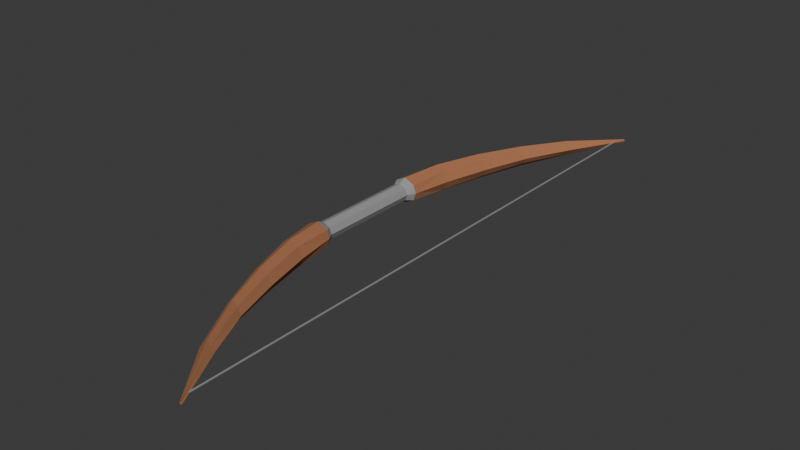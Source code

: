# Source: arc-repetir-mirarTamany.blend  (saved by Blender 4.3.34; exported with 4.5.12 LTS)
import bpy
from mathutils import Matrix  # noqa: F401  (used for matrix-valued properties, if any)

bpy.ops.wm.read_factory_settings(use_empty=True)
scene = bpy.context.scene
scene.name = 'Scene'

# ---- collections
col_collection = bpy.data.collections.new('Collection'); scene.collection.children.link(col_collection)

# ---- materials (node trees are filled in below, after node groups)
mat_wood = bpy.data.materials.new('Wood')
mat_wood.use_backface_culling = True
mat_wood.diffuse_color = (0.402, 0.1621, 0.07288, 1.0)
mat_gray = bpy.data.materials.new('Gray')
mat_gray.use_backface_culling = True
mat_gray.diffuse_color = (0.3108, 0.3108, 0.3108, 1.0)
mat_line = bpy.data.materials.new('Line')
mat_line.use_backface_culling = True
mat_line.diffuse_color = (1.0, 1.0, 1.0, 1.0)

# ---- material node trees
mat_wood.use_nodes = True; mat_wood.node_tree.nodes.clear()
_N = mat_wood.node_tree.nodes; _L = mat_wood.node_tree.links
n0 = _N.new('ShaderNodeBsdfPrincipled'); n0.name = 'Principled BSDF'; n0.location = (10, 300)
n0.inputs[0].default_value = (0.402, 0.1621, 0.07288, 1.0)
n0.inputs[2].default_value = 1.0
n1 = _N.new('ShaderNodeOutputMaterial'); n1.name = 'Material Output'; n1.location = (300, 300)
_L.new(n0.outputs[0], n1.inputs[0])
n1.is_active_output = True
mat_gray.use_nodes = True; mat_gray.node_tree.nodes.clear()
_N = mat_gray.node_tree.nodes; _L = mat_gray.node_tree.links
n0 = _N.new('ShaderNodeBsdfPrincipled'); n0.name = 'Principled BSDF'; n0.location = (10, 300)
n0.inputs[0].default_value = (0.3108, 0.3108, 0.3108, 1.0)
n0.inputs[2].default_value = 1.0
n1 = _N.new('ShaderNodeOutputMaterial'); n1.name = 'Material Output'; n1.location = (300, 300)
_L.new(n0.outputs[0], n1.inputs[0])
n1.is_active_output = True
mat_line.use_nodes = True; mat_line.node_tree.nodes.clear()
_N = mat_line.node_tree.nodes; _L = mat_line.node_tree.links
n0 = _N.new('ShaderNodeBsdfPrincipled'); n0.name = 'Principled BSDF'; n0.location = (10, 300)
n0.inputs[0].default_value = (1.0, 1.0, 1.0, 1.0)
n0.inputs[2].default_value = 1.0
n1 = _N.new('ShaderNodeOutputMaterial'); n1.name = 'Material Output'; n1.location = (300, 300)
_L.new(n0.outputs[0], n1.inputs[0])
n1.is_active_output = True

# ---- world
world_world = bpy.data.worlds.new('World'); scene.world = world_world
world_world.use_nodes = True; world_world.node_tree.nodes.clear()
_N = world_world.node_tree.nodes; _L = world_world.node_tree.links
n0 = _N.new('ShaderNodeOutputWorld'); n0.name = 'World Output'; n0.location = (300, 300)
n1 = _N.new('ShaderNodeBackground'); n1.name = 'Background'; n1.location = (10, 300)
n1.inputs[0].default_value = (0.05088, 0.05088, 0.05088, 1.0)
_L.new(n1.outputs[0], n0.inputs[0])
n0.is_active_output = True
world_world.color = (0.05088, 0.05088, 0.05088)
world_world.sun_shadow_jitter_overblur = 0.0

# ---- meshes
me_arc = bpy.data.meshes.new('Arc')
me_arc.from_pydata([(-1.0, -1.0, -1.0), (-1.0, -1.0, 1.0), (-1.0, 1.0, -1.0), (-1.0, 1.0, 1.0), (1.0, -1.0, -1.0), (1.0, -1.0, 1.0), (1.0, 1.0, -1.0), (1.0, 1.0, 1.0), (-1.0, 0.0, -1.0), (-1.0, 0.0, 1.0), (1.0, 0.0, -1.0), (1.0, 0.0, 1.0), (168.6, 0.2047, -15.82), (176.1, 0.3432, -29.43), (189.8, 0.2047, -26.43), (176.1, 0.3432, 29.43), (162.5, 0.5069, 16.64), (148.7, 0.5069, 26.84), (189.8, 0.2047, 26.43), (192.6, 0.3432, 19.24), (176.1, 0.3432, 29.43), (211.0, 0.2047, -15.83), (203.1, 0.3432, -2.725e-05), (216.2, 0.2047, -1.625e-05), (163.4, 0.2047, -1.625e-05), (159.6, 0.3432, 19.24), (149.1, 0.3432, -2.725e-05), (124.3, 0.5069, -4.026e-05), (101.9, 0.6726, 12.67), (92.95, 0.6726, -5.343e-05), (192.6, 0.3432, -19.24), (173.0, 0.5069, -4.026e-05), (203.1, 0.3432, -2.725e-05), (149.1, 0.3432, -2.725e-05), (134.8, 0.5069, 16.64), (124.3, 0.5069, -4.026e-05), (159.6, 0.3432, -19.24), (148.7, 0.5069, -26.84), (176.1, 0.3432, -29.43), (134.8, 0.5069, -16.64), (112.1, 0.6726, -21.45), (148.7, 0.5069, -26.84), (148.7, 0.5069, 26.84), (122.2, 0.6726, 12.67), (112.1, 0.6726, 21.45), (162.5, 0.5069, -16.64), (131.3, 0.6726, -5.343e-05), (173.0, 0.5069, -4.026e-05), (112.1, 0.6726, 21.45), (68.48, 0.8401, 8.577), (62.24, 0.837, 15.81), (122.2, 0.6726, -12.67), (75.58, 0.8435, -6.7e-05), (131.3, 0.6726, -5.343e-05), (92.95, 0.6726, -5.343e-05), (55.95, 0.834, 8.577), (48.87, 0.8306, -6.597e-05), (101.9, 0.6726, -12.67), (62.24, 0.837, -15.81), (112.1, 0.6726, -21.45), (68.48, 0.8401, -8.577), (-8.8, 1.03, -8.185e-05), (75.58, 0.8435, -6.7e-05), (48.87, 0.8306, -6.597e-05), (-12.59, 1.03, 1.2), (-14.49, 1.03, -8.185e-05), (55.95, 0.834, -8.577), (-11.65, 1.03, -3.11), (62.24, 0.837, -15.81), (62.24, 0.837, 15.81), (-10.71, 1.03, 1.2), (-11.65, 1.03, 3.11), (-12.6, 1.03, -8.185e-05), (-12.59, 1.03, 1.2), (-11.65, 1.03, 3.11), (-12.59, 1.03, -1.2), (-11.65, 1.03, -3.11), (48.87, 0.8306, -6.597e-05), (-12.59, 1.03, -1.2), (55.95, 0.834, -8.577), (68.48, 0.8401, 8.577), (-8.8, 1.03, -8.185e-05), (-10.71, 1.03, 1.2), (92.95, 0.6726, -5.343e-05), (55.95, 0.834, -8.577), (101.9, 0.6726, -12.67), (122.2, 0.6726, 12.67), (75.58, 0.8435, -6.7e-05), (68.48, 0.8401, 8.577), (162.5, 0.5069, 16.64), (131.3, 0.6726, -5.343e-05), (122.2, 0.6726, 12.67), (149.1, 0.3432, -2.725e-05), (134.8, 0.5069, -16.64), (159.6, 0.3432, -19.24), (192.6, 0.3432, 19.24), (173.0, 0.5069, -4.026e-05), (162.5, 0.5069, 16.64), (124.3, 0.5069, -4.026e-05), (101.9, 0.6726, -12.67), (134.8, 0.5069, -16.64), (163.4, 0.2047, -1.625e-05), (159.6, 0.3432, -19.24), (168.6, 0.2047, -15.82), (211.0, 0.2047, 15.83), (203.1, 0.3432, -2.725e-05), (192.6, 0.3432, 19.24), (-10.71, 1.03, -1.2), (-8.8, 1.03, -8.185e-05), (-10.71, 1.03, 1.2), (55.95, 0.834, 8.577), (-11.65, 1.03, 3.11), (-12.59, 1.03, 1.2), (62.24, 0.837, -15.81), (-10.71, 1.03, -1.2), (68.48, 0.8401, -8.577), (112.1, 0.6726, -21.45), (68.48, 0.8401, -8.577), (122.2, 0.6726, -12.67), (101.9, 0.6726, 12.67), (62.24, 0.837, 15.81), (55.95, 0.834, 8.577), (134.8, 0.5069, 16.64), (112.1, 0.6726, 21.45), (101.9, 0.6726, 12.67), (148.7, 0.5069, -26.84), (122.2, 0.6726, -12.67), (162.5, 0.5069, -16.64), (176.1, 0.3432, -29.43), (162.5, 0.5069, -16.64), (192.6, 0.3432, -19.24), (168.6, 0.2047, 15.82), (176.1, 0.3432, 29.43), (159.6, 0.3432, 19.24), (159.6, 0.3432, 19.24), (148.7, 0.5069, 26.84), (134.8, 0.5069, 16.64), (189.8, 0.2047, -26.43), (192.6, 0.3432, -19.24), (211.0, 0.2047, -15.83), (176.1, -0.3432, -29.43), (168.6, -0.2047, -15.82), (189.8, -0.2047, -26.43), (176.1, -0.3432, 29.43), (162.5, -0.5069, 16.64), (192.6, -0.3432, 19.24), (189.8, -0.2047, 26.43), (192.6, -0.3432, 19.24), (211.0, -0.2047, 15.83), (203.1, -0.3432, 2.728e-05), (211.0, -0.2047, -15.83), (216.2, -0.2047, 1.627e-05), (163.4, -0.2047, 1.627e-05), (159.6, -0.3432, 19.24), (168.6, -0.2047, 15.82), (124.3, -0.5069, 4.029e-05), (101.9, -0.6726, 12.67), (134.8, -0.5069, 16.64), (173.0, -0.5069, 4.029e-05), (192.6, -0.3432, -19.24), (203.1, -0.3432, 2.728e-05), (149.1, -0.3432, 2.728e-05), (134.8, -0.5069, 16.64), (159.6, -0.3432, 19.24), (148.7, -0.5069, -26.84), (159.6, -0.3432, -19.24), (176.1, -0.3432, -29.43), (112.1, -0.6726, -21.45), (134.8, -0.5069, -16.64), (148.7, -0.5069, -26.84), (148.7, -0.5069, 26.84), (122.2, -0.6726, 12.67), (162.5, -0.5069, 16.64), (131.3, -0.6726, 5.345e-05), (162.5, -0.5069, -16.64), (173.0, -0.5069, 4.029e-05), (112.1, -0.6726, 21.45), (68.48, -0.8401, 8.577), (122.2, -0.6726, 12.67), (75.58, -0.8435, 6.703e-05), (122.2, -0.6726, -12.67), (131.3, -0.6726, 5.345e-05), (92.95, -0.6726, 5.345e-05), (55.95, -0.834, 8.577), (101.9, -0.6726, 12.67), (62.24, -0.837, -15.81), (101.9, -0.6726, -12.67), (112.1, -0.6726, -21.45), (-8.8, -1.03, 8.187e-05), (68.48, -0.8401, -8.577), (75.58, -0.8435, 6.703e-05), (48.87, -0.8306, 6.6e-05), (-12.59, -1.03, 1.2), (55.95, -0.834, 8.577), (-11.65, -1.03, -3.11), (55.95, -0.834, -8.577), (62.24, -0.837, -15.81), (62.24, -0.837, 15.81), (-10.71, -1.03, 1.2), (68.48, -0.8401, 8.577), (-12.6, -1.03, 8.187e-05), (-12.59, -1.03, 1.2), (-14.49, -1.03, 8.187e-05), (-12.59, -1.03, -1.2), (-11.65, -1.03, -3.11), (-12.59, -1.03, -1.2), (48.87, -0.8306, 6.6e-05), (55.95, -0.834, -8.577), (68.48, -0.8401, 8.577), (-8.8, -1.03, 8.187e-05), (75.58, -0.8435, 6.703e-05), (55.95, -0.834, -8.577), (92.95, -0.6726, 5.345e-05), (101.9, -0.6726, -12.67), (122.2, -0.6726, 12.67), (75.58, -0.8435, 6.703e-05), (131.3, -0.6726, 5.345e-05), (162.5, -0.5069, 16.64), (131.3, -0.6726, 5.345e-05), (173.0, -0.5069, 4.029e-05), (134.8, -0.5069, -16.64), (149.1, -0.3432, 2.728e-05), (159.6, -0.3432, -19.24), (192.6, -0.3432, 19.24), (173.0, -0.5069, 4.029e-05), (203.1, -0.3432, 2.728e-05), (101.9, -0.6726, -12.67), (124.3, -0.5069, 4.029e-05), (134.8, -0.5069, -16.64), (159.6, -0.3432, -19.24), (163.4, -0.2047, 1.627e-05), (168.6, -0.2047, -15.82), (211.0, -0.2047, 15.83), (203.1, -0.3432, 2.728e-05), (216.2, -0.2047, 1.627e-05), (-10.71, -1.03, -1.2), (-10.71, -1.03, 1.2), (-8.8, -1.03, 8.187e-05), (55.95, -0.834, 8.577), (-11.65, -1.03, 3.11), (62.24, -0.837, 15.81), (-10.71, -1.03, -1.2), (62.24, -0.837, -15.81), (68.48, -0.8401, -8.577), (68.48, -0.8401, -8.577), (112.1, -0.6726, -21.45), (122.2, -0.6726, -12.67), (101.9, -0.6726, 12.67), (62.24, -0.837, 15.81), (112.1, -0.6726, 21.45), (134.8, -0.5069, 16.64), (112.1, -0.6726, 21.45), (148.7, -0.5069, 26.84), (122.2, -0.6726, -12.67), (148.7, -0.5069, -26.84), (162.5, -0.5069, -16.64), (162.5, -0.5069, -16.64), (176.1, -0.3432, -29.43), (192.6, -0.3432, -19.24), (168.6, -0.2047, 15.82), (176.1, -0.3432, 29.43), (189.8, -0.2047, 26.43), (159.6, -0.3432, 19.24), (148.7, -0.5069, 26.84), (176.1, -0.3432, 29.43), (192.6, -0.3432, -19.24), (189.8, -0.2047, -26.43), (211.0, -0.2047, -15.83), (168.6, 0.2047, -15.82), (159.6, 0.3432, -19.24), (176.1, 0.3432, -29.43), (176.1, 0.3432, 29.43), (192.6, 0.3432, 19.24), (162.5, 0.5069, 16.64), (189.8, 0.2047, 26.43), (211.0, 0.2047, 15.83), (192.6, 0.3432, 19.24), (211.0, 0.2047, -15.83), (192.6, 0.3432, -19.24), (203.1, 0.3432, -2.725e-05), (163.4, 0.2047, -1.625e-05), (168.6, 0.2047, 15.82), (159.6, 0.3432, 19.24), (124.3, 0.5069, -4.026e-05), (134.8, 0.5069, 16.64), (101.9, 0.6726, 12.67), (192.6, 0.3432, -19.24), (162.5, 0.5069, -16.64), (173.0, 0.5069, -4.026e-05), (149.1, 0.3432, -2.725e-05), (159.6, 0.3432, 19.24), (134.8, 0.5069, 16.64), (159.6, 0.3432, -19.24), (134.8, 0.5069, -16.64), (148.7, 0.5069, -26.84), (134.8, 0.5069, -16.64), (101.9, 0.6726, -12.67), (112.1, 0.6726, -21.45), (148.7, 0.5069, 26.84), (162.5, 0.5069, 16.64), (122.2, 0.6726, 12.67), (162.5, 0.5069, -16.64), (122.2, 0.6726, -12.67), (131.3, 0.6726, -5.343e-05), (112.1, 0.6726, 21.45), (122.2, 0.6726, 12.67), (68.48, 0.8401, 8.577), (122.2, 0.6726, -12.67), (68.48, 0.8401, -8.577), (75.58, 0.8435, -6.7e-05), (92.95, 0.6726, -5.343e-05), (101.9, 0.6726, 12.67), (55.95, 0.834, 8.577), (101.9, 0.6726, -12.67), (55.95, 0.834, -8.577), (62.24, 0.837, -15.81), (68.48, 0.8401, -8.577), (-10.71, 1.03, -1.2), (-8.8, 1.03, -8.185e-05), (48.87, 0.8306, -6.597e-05), (55.95, 0.834, 8.577), (-12.59, 1.03, 1.2), (55.95, 0.834, -8.577), (-12.59, 1.03, -1.2), (-11.65, 1.03, -3.11), (62.24, 0.837, 15.81), (68.48, 0.8401, 8.577), (-10.71, 1.03, 1.2), (-14.49, 1.03, -8.185e-05), (48.87, 0.8306, -6.597e-05), (-14.49, 1.03, -8.185e-05), (-12.59, 1.03, -1.2), (68.48, 0.8401, 8.577), (75.58, 0.8435, -6.7e-05), (-8.8, 1.03, -8.185e-05), (92.95, 0.6726, -5.343e-05), (48.87, 0.8306, -6.597e-05), (55.95, 0.834, -8.577), (122.2, 0.6726, 12.67), (131.3, 0.6726, -5.343e-05), (75.58, 0.8435, -6.7e-05), (162.5, 0.5069, 16.64), (173.0, 0.5069, -4.026e-05), (131.3, 0.6726, -5.343e-05), (149.1, 0.3432, -2.725e-05), (124.3, 0.5069, -4.026e-05), (134.8, 0.5069, -16.64), (192.6, 0.3432, 19.24), (203.1, 0.3432, -2.725e-05), (173.0, 0.5069, -4.026e-05), (124.3, 0.5069, -4.026e-05), (92.95, 0.6726, -5.343e-05), (101.9, 0.6726, -12.67), (163.4, 0.2047, -1.625e-05), (149.1, 0.3432, -2.725e-05), (159.6, 0.3432, -19.24), (211.0, 0.2047, 15.83), (216.2, 0.2047, -1.625e-05), (203.1, 0.3432, -2.725e-05), (55.95, 0.834, 8.577), (62.24, 0.837, 15.81), (-11.65, 1.03, 3.11), (62.24, 0.837, -15.81), (-11.65, 1.03, -3.11), (-10.71, 1.03, -1.2), (112.1, 0.6726, -21.45), (62.24, 0.837, -15.81), (68.48, 0.8401, -8.577), (101.9, 0.6726, 12.67), (112.1, 0.6726, 21.45), (62.24, 0.837, 15.81), (134.8, 0.5069, 16.64), (148.7, 0.5069, 26.84), (112.1, 0.6726, 21.45), (148.7, 0.5069, -26.84), (112.1, 0.6726, -21.45), (122.2, 0.6726, -12.67), (176.1, 0.3432, -29.43), (148.7, 0.5069, -26.84), (162.5, 0.5069, -16.64), (168.6, 0.2047, 15.82), (189.8, 0.2047, 26.43), (176.1, 0.3432, 29.43), (159.6, 0.3432, 19.24), (176.1, 0.3432, 29.43), (148.7, 0.5069, 26.84), (189.8, 0.2047, -26.43), (176.1, 0.3432, -29.43), (192.6, 0.3432, -19.24), (176.1, -0.3432, -29.43), (159.6, -0.3432, -19.24), (168.6, -0.2047, -15.82), (176.1, -0.3432, 29.43), (148.7, -0.5069, 26.84), (162.5, -0.5069, 16.64), (189.8, -0.2047, 26.43), (176.1, -0.3432, 29.43), (192.6, -0.3432, 19.24), (203.1, -0.3432, 2.728e-05), (192.6, -0.3432, -19.24), (211.0, -0.2047, -15.83), (163.4, -0.2047, 1.627e-05), (149.1, -0.3432, 2.728e-05), (159.6, -0.3432, 19.24), (124.3, -0.5069, 4.029e-05), (92.95, -0.6726, 5.345e-05), (101.9, -0.6726, 12.67), (173.0, -0.5069, 4.029e-05), (162.5, -0.5069, -16.64), (192.6, -0.3432, -19.24), (149.1, -0.3432, 2.728e-05), (124.3, -0.5069, 4.029e-05), (134.8, -0.5069, 16.64), (148.7, -0.5069, -26.84), (134.8, -0.5069, -16.64), (159.6, -0.3432, -19.24), (112.1, -0.6726, -21.45), (101.9, -0.6726, -12.67), (134.8, -0.5069, -16.64), (148.7, -0.5069, 26.84), (112.1, -0.6726, 21.45), (122.2, -0.6726, 12.67), (131.3, -0.6726, 5.345e-05), (122.2, -0.6726, -12.67), (162.5, -0.5069, -16.64), (112.1, -0.6726, 21.45), (62.24, -0.837, 15.81), (68.48, -0.8401, 8.577), (75.58, -0.8435, 6.703e-05), (68.48, -0.8401, -8.577), (122.2, -0.6726, -12.67), (92.95, -0.6726, 5.345e-05), (48.87, -0.8306, 6.6e-05), (55.95, -0.834, 8.577), (62.24, -0.837, -15.81), (55.95, -0.834, -8.577), (101.9, -0.6726, -12.67), (-8.8, -1.03, 8.187e-05), (-10.71, -1.03, -1.2), (68.48, -0.8401, -8.577), (48.87, -0.8306, 6.6e-05), (-14.49, -1.03, 8.187e-05), (-12.59, -1.03, 1.2), (-11.65, -1.03, -3.11), (-12.59, -1.03, -1.2), (55.95, -0.834, -8.577), (62.24, -0.837, 15.81), (-11.65, -1.03, 3.11), (-10.71, -1.03, 1.2), (-11.65, -1.03, 3.11), (-12.59, -1.03, -1.2), (-14.49, -1.03, 8.187e-05), (48.87, -0.8306, 6.6e-05), (68.48, -0.8401, 8.577), (-10.71, -1.03, 1.2), (-8.8, -1.03, 8.187e-05), (55.95, -0.834, -8.577), (48.87, -0.8306, 6.6e-05), (92.95, -0.6726, 5.345e-05), (122.2, -0.6726, 12.67), (68.48, -0.8401, 8.577), (75.58, -0.8435, 6.703e-05), (162.5, -0.5069, 16.64), (122.2, -0.6726, 12.67), (131.3, -0.6726, 5.345e-05), (134.8, -0.5069, -16.64), (124.3, -0.5069, 4.029e-05), (149.1, -0.3432, 2.728e-05), (192.6, -0.3432, 19.24), (162.5, -0.5069, 16.64), (173.0, -0.5069, 4.029e-05), (101.9, -0.6726, -12.67), (92.95, -0.6726, 5.345e-05), (124.3, -0.5069, 4.029e-05), (159.6, -0.3432, -19.24), (149.1, -0.3432, 2.728e-05), (163.4, -0.2047, 1.627e-05), (211.0, -0.2047, 15.83), (192.6, -0.3432, 19.24), (203.1, -0.3432, 2.728e-05), (55.95, -0.834, 8.577), (-12.59, -1.03, 1.2), (-11.65, -1.03, 3.11), (-10.71, -1.03, -1.2), (-11.65, -1.03, -3.11), (62.24, -0.837, -15.81), (68.48, -0.8401, -8.577), (62.24, -0.837, -15.81), (112.1, -0.6726, -21.45), (101.9, -0.6726, 12.67), (55.95, -0.834, 8.577), (62.24, -0.837, 15.81), (134.8, -0.5069, 16.64), (101.9, -0.6726, 12.67), (112.1, -0.6726, 21.45), (122.2, -0.6726, -12.67), (112.1, -0.6726, -21.45), (148.7, -0.5069, -26.84), (162.5, -0.5069, -16.64), (148.7, -0.5069, -26.84), (176.1, -0.3432, -29.43), (168.6, -0.2047, 15.82), (159.6, -0.3432, 19.24), (176.1, -0.3432, 29.43), (159.6, -0.3432, 19.24), (134.8, -0.5069, 16.64), (148.7, -0.5069, 26.84), (192.6, -0.3432, -19.24), (176.1, -0.3432, -29.43), (189.8, -0.2047, -26.43), (209.7, 0.1795, -1.425e-05), (211.0, 0.2047, -15.83), (216.2, 0.2047, -1.625e-05), (171.7, 0.1795, -1.425e-05), (168.6, 0.2047, 15.82), (163.4, 0.2047, -1.625e-05), (177.2, 0.1795, -12.57), (189.8, 0.2047, -26.43), (190.7, 0.1795, -17.93), (204.2, 0.1795, 12.57), (189.8, 0.2047, 26.43), (190.7, 0.1795, 17.93), (177.2, 0.1795, -12.57), (171.7, -3.189e-06, 1.134e-08), (171.7, 0.1795, -1.425e-05), (177.2, 0.1795, 12.57), (190.7, -3.184e-06, 17.93), (190.7, 0.1795, 17.93), (204.2, 0.1795, 12.57), (209.7, -3.189e-06, 1.134e-08), (209.7, 0.1795, -1.425e-05), (204.2, 0.1795, -12.57), (190.7, -3.193e-06, -17.93), (190.7, 0.1795, -17.93), (171.7, 0.1795, -1.425e-05), (177.2, -3.186e-06, 12.57), (177.2, 0.1795, 12.57), (190.7, 0.1795, 17.93), (204.2, -3.186e-06, 12.57), (204.2, 0.1795, 12.57), (171.7, 0.1795, -1.425e-05), (168.6, 0.2047, -15.82), (177.2, 0.1795, -12.57), (209.7, 0.1795, -1.425e-05), (211.0, 0.2047, 15.83), (204.2, 0.1795, 12.57), (190.7, 0.1795, -17.93), (177.2, -3.191e-06, -12.57), (177.2, 0.1795, -12.57), (209.7, 0.1795, -1.425e-05), (204.2, -3.191e-06, -12.57), (204.2, 0.1795, -12.57), (177.2, 0.1795, 12.57), (189.8, 0.2047, 26.43), (168.6, 0.2047, 15.82), (204.2, 0.1795, -12.57), (189.8, 0.2047, -26.43), (211.0, 0.2047, -15.83), (209.7, -0.1795, 1.427e-05), (211.0, -0.2047, -15.83), (204.2, -0.1795, -12.57), (171.7, -0.1795, 1.427e-05), (168.6, -0.2047, 15.82), (177.2, -0.1795, 12.57), (189.8, -0.2047, -26.43), (177.2, -0.1795, -12.57), (190.7, -0.1795, -17.93), (189.8, -0.2047, 26.43), (204.2, -0.1795, 12.57), (190.7, -0.1795, 17.93), (177.2, -0.1795, -12.57), (171.7, -0.1795, 1.427e-05), (177.2, -0.1795, 12.57), (190.7, -0.1795, 17.93), (204.2, -0.1795, 12.57), (209.7, -0.1795, 1.427e-05), (204.2, -0.1795, -12.57), (190.7, -0.1795, -17.93), (171.7, -0.1795, 1.427e-05), (177.2, -0.1795, 12.57), (190.7, -0.1795, 17.93), (204.2, -0.1795, 12.57), (168.6, -0.2047, -15.82), (171.7, -0.1795, 1.427e-05), (177.2, -0.1795, -12.57), (211.0, -0.2047, 15.83), (209.7, -0.1795, 1.427e-05), (204.2, -0.1795, 12.57), (190.7, -0.1795, -17.93), (177.2, -0.1795, -12.57), (209.7, -0.1795, 1.427e-05), (204.2, -0.1795, -12.57), (177.2, -0.1795, 12.57), (189.8, -0.2047, 26.43), (190.7, -0.1795, 17.93), (204.2, -0.1795, -12.57), (189.8, -0.2047, -26.43), (190.7, -0.1795, -17.93), (209.7, 0.1795, -1.425e-05), (204.2, 0.1795, -12.57), (211.0, 0.2047, -15.83), (171.7, 0.1795, -1.425e-05), (177.2, 0.1795, 12.57), (168.6, 0.2047, 15.82), (177.2, 0.1795, -12.57), (168.6, 0.2047, -15.82), (189.8, 0.2047, -26.43), (204.2, 0.1795, 12.57), (211.0, 0.2047, 15.83), (189.8, 0.2047, 26.43), (177.2, -3.191e-06, -12.57), (177.2, -3.186e-06, 12.57), (204.2, -3.186e-06, 12.57), (204.2, -3.191e-06, -12.57), (171.7, -3.189e-06, 1.134e-08), (190.7, -3.184e-06, 17.93), (171.7, 0.1795, -1.425e-05), (163.4, 0.2047, -1.625e-05), (168.6, 0.2047, -15.82), (209.7, 0.1795, -1.425e-05), (216.2, 0.2047, -1.625e-05), (211.0, 0.2047, 15.83), (190.7, -3.193e-06, -17.93), (209.7, -3.189e-06, 1.134e-08), (177.2, 0.1795, 12.57), (190.7, 0.1795, 17.93), (189.8, 0.2047, 26.43), (204.2, 0.1795, -12.57), (190.7, 0.1795, -17.93), (189.8, 0.2047, -26.43), (209.7, -0.1795, 1.427e-05), (216.2, -0.2047, 1.627e-05), (211.0, -0.2047, -15.83), (171.7, -0.1795, 1.427e-05), (163.4, -0.2047, 1.627e-05), (168.6, -0.2047, 15.82), (189.8, -0.2047, -26.43), (168.6, -0.2047, -15.82), (177.2, -0.1795, -12.57), (189.8, -0.2047, 26.43), (211.0, -0.2047, 15.83), (204.2, -0.1795, 12.57), (168.6, -0.2047, -15.82), (163.4, -0.2047, 1.627e-05), (171.7, -0.1795, 1.427e-05), (211.0, -0.2047, 15.83), (216.2, -0.2047, 1.627e-05), (209.7, -0.1795, 1.427e-05), (177.2, -0.1795, 12.57), (168.6, -0.2047, 15.82), (189.8, -0.2047, 26.43), (204.2, -0.1795, -12.57), (211.0, -0.2047, -15.83), (189.8, -0.2047, -26.43)], [], [(8, 9, 3, 2), (2, 3, 7, 6), (10, 11, 5, 4), (4, 5, 1, 0), (8, 10, 4, 0), (11, 9, 1, 5), (7, 3, 9, 11), (2, 6, 10, 8), (6, 7, 11, 10), (0, 1, 9, 8), (12, 13, 14), (15, 16, 17), (18, 19, 20), (21, 22, 23), (24, 25, 26), (27, 28, 29), (30, 31, 32), (33, 34, 35), (36, 37, 38), (39, 40, 41), (42, 43, 44), (45, 46, 47), (48, 49, 50), (51, 52, 53), (54, 55, 56), (57, 58, 59), (60, 61, 62), (63, 64, 65), (66, 67, 68), (69, 70, 71), (72, 73, 74), (75, 72, 76), (77, 78, 79), (80, 81, 82), (83, 84, 85), (86, 87, 88), (89, 90, 91), (92, 93, 94), (95, 96, 97), (98, 99, 100), (101, 102, 103), (104, 105, 106), (107, 72, 108), (72, 109, 108), (110, 111, 112), (113, 114, 115), (116, 117, 118), (119, 120, 121), (122, 123, 124), (125, 126, 127), (128, 129, 130), (131, 132, 133), (134, 135, 136), (137, 138, 139), (140, 141, 142), (143, 144, 145), (146, 147, 148), (149, 150, 151), (152, 153, 154), (155, 156, 157), (158, 159, 160), (161, 162, 163), (164, 165, 166), (167, 168, 169), (170, 171, 172), (173, 174, 175), (176, 177, 178), (179, 180, 181), (182, 183, 184), (185, 186, 187), (188, 189, 190), (191, 192, 193), (194, 195, 196), (197, 198, 199), (200, 201, 202), (200, 203, 204), (205, 206, 207), (208, 209, 210), (211, 212, 213), (214, 215, 216), (217, 218, 219), (220, 221, 222), (223, 224, 225), (226, 227, 228), (229, 230, 231), (232, 233, 234), (235, 200, 204), (236, 200, 237), (238, 239, 240), (241, 242, 243), (244, 245, 246), (247, 248, 249), (250, 251, 252), (253, 254, 255), (256, 257, 258), (259, 260, 261), (262, 263, 264), (265, 266, 267), (268, 269, 270), (271, 272, 273), (274, 275, 276), (277, 278, 279), (280, 281, 282), (283, 284, 285), (286, 287, 288), (289, 290, 291), (292, 293, 294), (295, 296, 297), (298, 299, 300), (301, 302, 303), (304, 305, 306), (307, 308, 309), (310, 311, 312), (313, 314, 315), (316, 317, 318), (319, 320, 321), (322, 323, 324), (325, 326, 327), (72, 328, 73), (75, 328, 72), (329, 330, 331), (332, 333, 334), (335, 336, 337), (338, 339, 340), (341, 342, 343), (344, 345, 346), (347, 348, 349), (350, 351, 352), (353, 354, 355), (356, 357, 358), (107, 76, 72), (72, 74, 109), (359, 360, 361), (362, 363, 364), (365, 366, 367), (368, 369, 370), (371, 372, 373), (374, 375, 376), (377, 378, 379), (380, 381, 382), (383, 384, 385), (386, 387, 388), (389, 390, 391), (392, 393, 394), (395, 396, 397), (398, 399, 400), (401, 402, 403), (404, 405, 406), (407, 408, 409), (410, 411, 412), (413, 414, 415), (416, 417, 418), (419, 420, 421), (422, 423, 424), (425, 426, 427), (428, 429, 430), (431, 432, 433), (434, 435, 436), (437, 438, 439), (440, 441, 442), (443, 444, 445), (446, 447, 448), (200, 449, 201), (200, 202, 203), (450, 451, 452), (453, 454, 455), (456, 457, 458), (459, 460, 461), (462, 463, 464), (465, 466, 467), (468, 469, 470), (471, 472, 473), (474, 475, 476), (477, 478, 479), (235, 237, 200), (236, 449, 200), (480, 481, 482), (483, 484, 485), (486, 487, 488), (489, 490, 491), (492, 493, 494), (495, 496, 497), (498, 499, 500), (501, 502, 503), (504, 505, 506), (507, 508, 509), (510, 511, 512), (513, 514, 515), (516, 517, 518), (519, 520, 521), (522, 523, 524), (525, 526, 527), (528, 529, 530), (531, 532, 533), (534, 535, 536), (537, 538, 539), (540, 541, 542), (543, 544, 545), (546, 547, 548), (549, 550, 551), (552, 553, 554), (555, 556, 557), (558, 559, 560), (561, 562, 563), (564, 565, 566), (567, 568, 569), (523, 570, 571), (526, 572, 573), (529, 574, 575), (532, 576, 577), (535, 578, 579), (538, 580, 581), (582, 583, 584), (585, 586, 587), (547, 588, 589), (550, 590, 591), (592, 593, 594), (595, 596, 597), (598, 599, 600), (601, 602, 603), (604, 605, 606), (607, 608, 609), (522, 610, 523), (525, 611, 526), (528, 612, 529), (531, 613, 532), (534, 614, 535), (537, 615, 538), (616, 617, 618), (619, 620, 621), (546, 622, 547), (549, 623, 550), (624, 625, 626), (627, 628, 629), (630, 631, 632), (633, 634, 635), (636, 637, 638), (639, 640, 641), (523, 610, 570), (526, 611, 572), (529, 612, 574), (532, 613, 576), (535, 614, 578), (538, 615, 580), (642, 643, 644), (645, 646, 647), (547, 622, 588), (550, 623, 590), (648, 649, 650), (651, 652, 653)])
me_arc.polygons.foreach_set('use_smooth', [0, 0, 0, 0, 0, 0, 0, 0, 0, 0, 0, 0, 0, 0, 0, 0, 0, 0, 0, 0, 0, 0, 0, 0, 1, 0, 0, 0, 0, 0, 0, 0, 0, 0, 0, 0, 0, 0, 0, 0, 0, 0, 0, 0, 0, 0, 0, 0, 0, 0, 0, 0, 0, 0, 0, 0, 0, 0, 0, 0, 0, 0, 0, 0, 0, 0, 0, 0, 0, 0, 0, 0, 0, 0, 0, 1, 0, 0, 0, 0, 0, 1, 0, 0, 0, 0, 0, 0, 0, 0, 0, 0, 0, 0, 0, 0, 0, 1, 0, 0, 0, 0, 0, 0, 0, 0, 0, 0, 0, 0, 0, 0, 0, 0, 0, 0, 0, 0, 0, 0, 0, 0, 1, 0, 0, 0, 0, 0, 0, 0, 0, 0, 0, 0, 0, 0, 0, 0, 0, 0, 0, 0, 0, 0, 0, 0, 0, 0, 0, 0, 0, 0, 0, 0, 0, 0, 0, 0, 0, 0, 0, 0, 1, 0, 0, 0, 0, 0, 0, 0, 0, 0, 0, 0, 0, 0, 0, 0, 0, 0, 0, 0, 0, 0, 0, 0, 0, 0, 0, 0, 0, 0, 0, 0, 0, 0, 0, 0, 1, 0, 0, 0, 0, 0, 0, 0, 0, 0, 0, 0, 0, 0, 0, 0, 0, 0, 0, 0, 0, 0, 0, 0, 0, 0, 0, 0, 0, 0, 0, 0, 0, 0, 0, 0, 0, 0, 0, 0, 0, 0, 0, 0, 0, 0, 0, 0, 0, 0, 0, 0])
me_arc.polygons.foreach_set('material_index', [1, 0, 1, 0, 1, 1, 1, 1, 1, 1, 0, 0, 0, 0, 0, 0, 0, 0, 0, 0, 0, 0, 0, 0, 0, 0, 0, 0, 0, 0, 0, 0, 0, 0, 0, 0, 0, 0, 0, 0, 0, 0, 0, 0, 0, 0, 0, 0, 0, 0, 0, 0, 0, 0, 0, 0, 0, 0, 0, 0, 0, 0, 0, 0, 0, 0, 0, 0, 0, 0, 0, 0, 0, 0, 0, 0, 0, 0, 0, 0, 0, 0, 0, 0, 0, 0, 0, 0, 0, 0, 0, 0, 0, 0, 0, 0, 0, 0, 0, 0, 0, 0, 0, 0, 0, 0, 0, 0, 0, 0, 0, 0, 0, 0, 0, 0, 0, 0, 0, 0, 0, 0, 0, 0, 0, 0, 0, 0, 0, 0, 0, 0, 0, 0, 0, 0, 0, 0, 0, 0, 0, 0, 0, 0, 0, 0, 0, 0, 0, 0, 0, 0, 0, 0, 0, 0, 0, 0, 0, 0, 0, 0, 0, 0, 0, 0, 0, 0, 0, 0, 0, 0, 0, 0, 0, 0, 0, 0, 0, 0, 0, 0, 0, 0, 0, 0, 1, 1, 1, 1, 1, 1, 1, 1, 1, 1, 1, 1, 1, 1, 1, 1, 1, 1, 1, 1, 1, 1, 1, 1, 1, 1, 1, 1, 1, 1, 1, 1, 1, 1, 1, 1, 1, 1, 1, 1, 1, 1, 1, 1, 1, 1, 1, 1, 1, 1, 1, 1, 1, 1, 1, 1, 1, 1, 1, 1, 1, 1, 1, 1])
_uv = me_arc.uv_layers.new(name='UVMap')
_uv.uv.foreach_set('vector', [0.375, 0.125, 0.625, 0.125, 0.625, 0.25, 0.375, 0.25, 0.375, 0.25, 0.625, 0.25, 0.625, 0.5, 0.375, 0.5, 0.375, 0.625, 0.625, 0.625, 0.625, 0.75, 0.375, 0.75, 0.375, 0.75, 0.625, 0.75, 0.625, 1.0, 0.375, 1.0, 0.125, 0.625, 0.375, 0.625, 0.375, 0.75, 0.125, 0.75, 0.625, 0.625, 0.875, 0.625, 0.875, 0.75, 0.625, 0.75, 0.625, 0.5, 0.875, 0.5, 0.875, 0.625, 0.625, 0.625, 0.125, 0.5, 0.375, 0.5, 0.375, 0.625, 0.125, 0.625, 0.375, 0.5, 0.625, 0.5, 0.625, 0.625, 0.375, 0.625, 0.375, 0.0, 0.625, 0.0, 0.625, 0.125, 0.375, 0.125, 0.375, 0.5, 0.375, 0.375, 0.375, 0.375, 0.375, 0.875, 0.375, 1.0, 0.375, 0.875, 0.375, 0.875, 0.375, 1.0, 0.375, 0.875, 0.375, 0.25, 0.375, 0.125, 0.375, 0.125, 0.375, 0.625, 0.375, 0.75, 0.375, 0.625, 0.375, 0.625, 0.375, 0.75, 0.375, 0.625, 0.375, 0.25, 0.375, 0.125, 0.375, 0.125, 0.375, 0.625, 0.375, 0.75, 0.375, 0.625, 0.375, 0.5, 0.375, 0.375, 0.375, 0.375, 0.375, 0.5, 0.375, 0.375, 0.375, 0.375, 0.375, 0.875, 0.375, 1.0, 0.375, 0.875, 0.375, 0.25, 0.375, 0.125, 0.375, 0.125, 0.2421, 0.75, 0.1093, 0.75, 0.2421, 0.75, 0.1093, 0.5, 0.1093, 0.625, 0.1093, 0.625, 0.375, 0.625, 0.375, 0.75, 0.375, 0.625, 0.375, 0.5, 0.2421, 0.5, 0.2421, 0.5, 0.1093, 0.5, 0.1093, 0.625, 0.1093, 0.625, 0.375, 0.625, 0.375, 0.75, 0.375, 0.625, 0.375, 0.5, 0.2421, 0.5, 0.2421, 0.5, 0.2421, 0.75, 0.1093, 0.75, 0.2421, 0.75, 0.2421, 0.625, 0.375, 0.75, 0.2421, 0.75, 0.375, 0.5, 0.2421, 0.625, 0.2421, 0.5, 0.375, 0.625, 0.375, 0.5, 0.375, 0.5, 0.1093, 0.75, 0.1093, 0.625, 0.1093, 0.75, 0.375, 0.625, 0.375, 0.5, 0.375, 0.5, 0.1093, 0.75, 0.1093, 0.625, 0.1093, 0.75, 0.375, 0.0, 0.375, 0.125, 0.375, 0.0, 0.375, 0.625, 0.375, 0.5, 0.375, 0.5, 0.375, 0.0, 0.375, 0.125, 0.375, 0.0, 0.375, 0.625, 0.375, 0.5, 0.375, 0.5, 0.375, 0.625, 0.375, 0.5, 0.375, 0.5, 0.375, 0.0, 0.375, 0.125, 0.375, 0.0, 0.1093, 0.5, 0.2421, 0.625, 0.1093, 0.625, 0.2421, 0.625, 0.1093, 0.75, 0.1093, 0.625, 0.375, 0.75, 0.2421, 0.75, 0.375, 0.75, 0.2421, 0.5, 0.1093, 0.5, 0.1093, 0.5, 0.2421, 0.5, 0.1093, 0.5, 0.1093, 0.5, 0.375, 0.75, 0.2421, 0.75, 0.375, 0.75, 0.375, 0.75, 0.375, 0.875, 0.375, 0.75, 0.375, 0.375, 0.375, 0.25, 0.375, 0.25, 0.375, 0.375, 0.375, 0.25, 0.375, 0.25, 0.375, 0.75, 0.375, 0.875, 0.375, 0.75, 0.375, 0.75, 0.375, 0.875, 0.375, 0.75, 0.375, 0.375, 0.375, 0.25, 0.375, 0.25, 0.375, 0.375, 0.375, 0.5, 0.375, 0.375, 0.375, 0.875, 0.375, 1.0, 0.375, 1.0, 0.375, 0.875, 0.375, 1.0, 0.375, 1.0, 0.375, 0.125, 0.375, 0.25, 0.375, 0.125, 0.375, 0.625, 0.375, 0.75, 0.375, 0.75, 0.375, 0.625, 0.375, 0.75, 0.375, 0.75, 0.375, 0.125, 0.375, 0.25, 0.375, 0.125, 0.375, 0.625, 0.375, 0.75, 0.375, 0.75, 0.375, 0.375, 0.375, 0.5, 0.375, 0.375, 0.375, 0.375, 0.375, 0.5, 0.375, 0.375, 0.375, 0.875, 0.375, 1.0, 0.375, 1.0, 0.375, 0.125, 0.375, 0.25, 0.375, 0.125, 0.2421, 0.75, 0.1093, 0.75, 0.1093, 0.75, 0.1093, 0.625, 0.1093, 0.5, 0.1093, 0.625, 0.375, 0.625, 0.375, 0.75, 0.375, 0.75, 0.2421, 0.5, 0.375, 0.5, 0.2421, 0.5, 0.1093, 0.625, 0.1093, 0.5, 0.1093, 0.625, 0.375, 0.625, 0.375, 0.75, 0.375, 0.75, 0.2421, 0.5, 0.375, 0.5, 0.2421, 0.5, 0.2421, 0.75, 0.1093, 0.75, 0.1093, 0.75, 0.2421, 0.625, 0.375, 0.75, 0.375, 0.625, 0.2421, 0.625, 0.375, 0.5, 0.2421, 0.5, 0.375, 0.5, 0.375, 0.625, 0.375, 0.5, 0.1093, 0.75, 0.1093, 0.625, 0.1093, 0.625, 0.375, 0.5, 0.375, 0.625, 0.375, 0.5, 0.1093, 0.75, 0.1093, 0.625, 0.1093, 0.625, 0.375, 0.0, 0.375, 0.125, 0.375, 0.125, 0.375, 0.5, 0.375, 0.625, 0.375, 0.5, 0.375, 0.0, 0.375, 0.125, 0.375, 0.125, 0.375, 0.5, 0.375, 0.625, 0.375, 0.5, 0.375, 0.5, 0.375, 0.625, 0.375, 0.5, 0.375, 0.0, 0.375, 0.125, 0.375, 0.125, 0.1093, 0.5, 0.2421, 0.625, 0.2421, 0.5, 0.1093, 0.75, 0.2421, 0.625, 0.1093, 0.625, 0.375, 0.75, 0.2421, 0.75, 0.2421, 0.75, 0.1093, 0.5, 0.2421, 0.5, 0.1093, 0.5, 0.1093, 0.5, 0.2421, 0.5, 0.1093, 0.5, 0.375, 0.75, 0.2421, 0.75, 0.2421, 0.75, 0.375, 0.75, 0.375, 0.875, 0.375, 0.875, 0.375, 0.25, 0.375, 0.375, 0.375, 0.25, 0.375, 0.25, 0.375, 0.375, 0.375, 0.25, 0.375, 0.75, 0.375, 0.875, 0.375, 0.875, 0.375, 0.75, 0.375, 0.875, 0.375, 0.875, 0.375, 0.25, 0.375, 0.375, 0.375, 0.25, 0.375, 0.5, 0.375, 0.5, 0.375, 0.375, 0.375, 0.875, 0.375, 1.0, 0.375, 1.0, 0.375, 0.875, 0.375, 1.0, 0.375, 1.0, 0.375, 0.25, 0.375, 0.25, 0.375, 0.125, 0.375, 0.625, 0.375, 0.75, 0.375, 0.75, 0.375, 0.625, 0.375, 0.75, 0.375, 0.75, 0.375, 0.25, 0.375, 0.25, 0.375, 0.125, 0.375, 0.625, 0.375, 0.75, 0.375, 0.75, 0.375, 0.5, 0.375, 0.5, 0.375, 0.375, 0.375, 0.5, 0.375, 0.5, 0.375, 0.375, 0.375, 0.875, 0.375, 1.0, 0.375, 1.0, 0.375, 0.25, 0.375, 0.25, 0.375, 0.125, 0.2421, 0.75, 0.1093, 0.75, 0.1093, 0.75, 0.1093, 0.5, 0.1093, 0.5, 0.1093, 0.625, 0.375, 0.625, 0.375, 0.75, 0.375, 0.75, 0.375, 0.5, 0.375, 0.5, 0.2421, 0.5, 0.1093, 0.5, 0.1093, 0.5, 0.1093, 0.625, 0.375, 0.625, 0.375, 0.75, 0.375, 0.75, 0.375, 0.5, 0.375, 0.5, 0.2421, 0.5, 0.2421, 0.75, 0.1093, 0.75, 0.1093, 0.75, 0.2421, 0.625, 0.375, 0.625, 0.375, 0.75, 0.375, 0.5, 0.375, 0.625, 0.2421, 0.625, 0.375, 0.625, 0.375, 0.625, 0.375, 0.5, 0.1093, 0.75, 0.1093, 0.625, 0.1093, 0.625, 0.375, 0.625, 0.375, 0.625, 0.375, 0.5, 0.1093, 0.75, 0.1093, 0.625, 0.1093, 0.625, 0.375, 0.0, 0.375, 0.125, 0.375, 0.125, 0.375, 0.625, 0.375, 0.625, 0.375, 0.5, 0.375, 0.0, 0.375, 0.125, 0.375, 0.125, 0.375, 0.625, 0.375, 0.625, 0.375, 0.5, 0.375, 0.625, 0.375, 0.625, 0.375, 0.5, 0.375, 0.0, 0.375, 0.125, 0.375, 0.125, 0.1093, 0.5, 0.2421, 0.5, 0.2421, 0.625, 0.2421, 0.625, 0.2421, 0.75, 0.1093, 0.75, 0.375, 0.75, 0.2421, 0.75, 0.2421, 0.75, 0.2421, 0.5, 0.2421, 0.5, 0.1093, 0.5, 0.2421, 0.5, 0.2421, 0.5, 0.1093, 0.5, 0.375, 0.75, 0.2421, 0.75, 0.2421, 0.75, 0.375, 0.75, 0.375, 0.875, 0.375, 0.875, 0.375, 0.375, 0.375, 0.375, 0.375, 0.25, 0.375, 0.375, 0.375, 0.375, 0.375, 0.25, 0.375, 0.75, 0.375, 0.875, 0.375, 0.875, 0.375, 0.75, 0.375, 0.875, 0.375, 0.875, 0.375, 0.375, 0.375, 0.375, 0.375, 0.25, 0.375, 0.375, 0.375, 0.5, 0.375, 0.5, 0.375, 0.875, 0.375, 0.875, 0.375, 1.0, 0.375, 0.875, 0.375, 0.875, 0.375, 1.0, 0.375, 0.125, 0.375, 0.25, 0.375, 0.25, 0.375, 0.625, 0.375, 0.625, 0.375, 0.75, 0.375, 0.625, 0.375, 0.625, 0.375, 0.75, 0.375, 0.125, 0.375, 0.25, 0.375, 0.25, 0.375, 0.625, 0.375, 0.625, 0.375, 0.75, 0.375, 0.375, 0.375, 0.5, 0.375, 0.5, 0.375, 0.375, 0.375, 0.5, 0.375, 0.5, 0.375, 0.875, 0.375, 0.875, 0.375, 1.0, 0.375, 0.125, 0.375, 0.25, 0.375, 0.25, 0.2421, 0.75, 0.2421, 0.75, 0.1093, 0.75, 0.1093, 0.625, 0.1093, 0.5, 0.1093, 0.5, 0.375, 0.625, 0.375, 0.625, 0.375, 0.75, 0.2421, 0.5, 0.375, 0.5, 0.375, 0.5, 0.1093, 0.625, 0.1093, 0.5, 0.1093, 0.5, 0.375, 0.625, 0.375, 0.625, 0.375, 0.75, 0.2421, 0.5, 0.375, 0.5, 0.375, 0.5, 0.2421, 0.75, 0.2421, 0.75, 0.1093, 0.75, 0.2421, 0.625, 0.2421, 0.75, 0.375, 0.75, 0.2421, 0.625, 0.375, 0.625, 0.375, 0.5, 0.375, 0.5, 0.375, 0.625, 0.375, 0.625, 0.1093, 0.75, 0.1093, 0.75, 0.1093, 0.625, 0.375, 0.5, 0.375, 0.625, 0.375, 0.625, 0.1093, 0.75, 0.1093, 0.75, 0.1093, 0.625, 0.375, 0.0, 0.375, 0.0, 0.375, 0.125, 0.375, 0.5, 0.375, 0.625, 0.375, 0.625, 0.375, 0.0, 0.375, 0.0, 0.375, 0.125, 0.375, 0.5, 0.375, 0.625, 0.375, 0.625, 0.375, 0.5, 0.375, 0.625, 0.375, 0.625, 0.375, 0.0, 0.375, 0.0, 0.375, 0.125, 0.1093, 0.5, 0.1093, 0.625, 0.2421, 0.625, 0.1093, 0.75, 0.2421, 0.75, 0.2421, 0.625, 0.375, 0.75, 0.375, 0.75, 0.2421, 0.75, 0.1093, 0.5, 0.2421, 0.5, 0.2421, 0.5, 0.1093, 0.5, 0.2421, 0.5, 0.2421, 0.5, 0.375, 0.75, 0.375, 0.75, 0.2421, 0.75, 0.375, 0.75, 0.375, 0.75, 0.375, 0.875, 0.375, 0.25, 0.375, 0.375, 0.375, 0.375, 0.375, 0.25, 0.375, 0.375, 0.375, 0.375, 0.375, 0.75, 0.375, 0.75, 0.375, 0.875, 0.375, 0.75, 0.375, 0.75, 0.375, 0.875, 0.375, 0.25, 0.375, 0.375, 0.375, 0.375, 0.375, 0.125, 0.375, 0.25, 0.375, 0.125, 0.375, 0.625, 0.375, 0.75, 0.375, 0.625, 0.375, 0.5, 0.375, 0.375, 0.375, 0.375, 0.375, 1.0, 0.375, 0.875, 0.375, 0.875, 0.375, 0.5, 0.375, 0.625, 0.375, 0.625, 0.375, 0.75, 0.375, 0.875, 0.375, 0.875, 0.375, 0.0, 0.375, 0.125, 0.375, 0.125, 0.375, 0.25, 0.375, 0.375, 0.375, 0.375, 0.375, 0.625, 0.375, 0.75, 0.375, 0.75, 0.375, 0.875, 0.375, 1.0, 0.375, 1.0, 0.375, 0.625, 0.375, 0.5, 0.375, 0.5, 0.375, 0.125, 0.375, 0.0, 0.375, 0.0, 0.375, 0.375, 0.375, 0.5, 0.375, 0.5, 0.375, 0.125, 0.375, 0.25, 0.375, 0.25, 0.375, 0.75, 0.375, 0.875, 0.375, 0.75, 0.375, 0.25, 0.375, 0.375, 0.375, 0.25, 0.375, 0.125, 0.375, 0.25, 0.375, 0.25, 0.375, 0.625, 0.375, 0.75, 0.375, 0.75, 0.375, 0.375, 0.375, 0.5, 0.375, 0.375, 0.375, 0.875, 0.375, 1.0, 0.375, 0.875, 0.375, 0.625, 0.375, 0.5, 0.375, 0.625, 0.375, 0.875, 0.375, 0.75, 0.375, 0.875, 0.375, 0.125, 0.375, 0.0, 0.375, 0.125, 0.375, 0.375, 0.375, 0.25, 0.375, 0.375, 0.375, 0.75, 0.375, 0.625, 0.375, 0.75, 0.375, 1.0, 0.375, 0.875, 0.375, 1.0, 0.375, 0.5, 0.375, 0.625, 0.375, 0.5, 0.375, 0.0, 0.375, 0.125, 0.375, 0.0, 0.375, 0.5, 0.375, 0.375, 0.375, 0.5, 0.375, 0.25, 0.375, 0.125, 0.375, 0.25, 0.375, 0.75, 0.375, 0.875, 0.375, 0.875, 0.375, 0.25, 0.375, 0.375, 0.375, 0.375, 0.375, 0.125, 0.375, 0.25, 0.375, 0.25, 0.375, 0.625, 0.375, 0.75, 0.375, 0.75, 0.375, 0.5, 0.375, 0.5, 0.375, 0.375, 0.375, 1.0, 0.375, 1.0, 0.375, 0.875, 0.375, 0.5, 0.375, 0.5, 0.375, 0.625, 0.375, 0.75, 0.375, 0.75, 0.375, 0.875, 0.375, 0.0, 0.375, 0.0, 0.375, 0.125, 0.375, 0.25, 0.375, 0.25, 0.375, 0.375, 0.375, 0.625, 0.375, 0.625, 0.375, 0.75, 0.375, 0.875, 0.375, 0.875, 0.375, 1.0, 0.375, 0.625, 0.375, 0.625, 0.375, 0.5, 0.375, 0.125, 0.375, 0.125, 0.375, 0.0, 0.375, 0.375, 0.375, 0.375, 0.375, 0.5, 0.375, 0.125, 0.375, 0.125, 0.375, 0.25, 0.375, 0.75, 0.375, 0.875, 0.375, 0.875, 0.375, 0.25, 0.375, 0.375, 0.375, 0.375, 0.375, 0.125, 0.375, 0.125, 0.375, 0.25, 0.375, 0.625, 0.375, 0.625, 0.375, 0.75, 0.375, 0.375, 0.375, 0.5, 0.375, 0.5, 0.375, 0.875, 0.375, 1.0, 0.375, 1.0, 0.375, 0.625, 0.375, 0.5, 0.375, 0.5, 0.375, 0.875, 0.375, 0.75, 0.375, 0.75, 0.375, 0.125, 0.375, 0.0, 0.375, 0.0, 0.375, 0.375, 0.375, 0.25, 0.375, 0.25, 0.375, 0.75, 0.375, 0.625, 0.375, 0.625, 0.375, 1.0, 0.375, 0.875, 0.375, 0.875, 0.375, 0.5, 0.375, 0.625, 0.375, 0.625, 0.375, 0.0, 0.375, 0.125, 0.375, 0.125, 0.375, 0.5, 0.375, 0.375, 0.375, 0.375, 0.375, 0.25, 0.375, 0.125, 0.375, 0.125, 0.375, 0.75, 0.375, 0.75, 0.375, 0.875, 0.375, 0.25, 0.375, 0.25, 0.375, 0.375])
me_arc.materials.append(mat_wood)
me_arc.materials.append(mat_gray)
me_arc.materials.append(mat_line)
me_arc.update()
me_arc.normals_split_custom_set([tuple(v) for v in zip(*[iter([-1.0, 0.0, 0.0, -1.0, 0.0, 0.0, -1.0, 0.0, 0.0, -1.0, 0.0, 0.0, 0.0, 1.0, 0.0, 0.0, 1.0, 0.0, 0.0, 1.0, 0.0, 0.0, 1.0, 0.0, 1.0, 0.0, 0.0, 1.0, 0.0, 0.0, 1.0, 0.0, 0.0, 1.0, 0.0, 0.0, 0.0, -1.0, 0.0, 0.0, -1.0, 0.0, 0.0, -1.0, 0.0, 0.0, -1.0, 0.0, 0.0, 0.0, -1.0, 0.0, 0.0, -1.0, 0.0, 0.0, -1.0, 0.0, 0.0, -1.0, 0.0, 0.0, 1.0, 0.0, 0.0, 1.0, 0.0, 0.0, 1.0, 0.0, 0.0, 1.0, 0.0, 0.0, 1.0, 0.0, 0.0, 1.0, 0.0, 0.0, 1.0, 0.0, 0.0, 1.0, 0.0, 0.0, -1.0, 0.0, 0.0, -1.0, 0.0, 0.0, -1.0, 0.0, 0.0, -1.0, 1.0, 0.0, 0.0, 1.0, 0.0, 0.0, 1.0, 0.0, 0.0, 1.0, 0.0, 0.0, -1.0, 0.0, 0.0, -1.0, 0.0, 0.0, -1.0, 0.0, 0.0, -1.0, 0.0, 0.0, -0.007042, -0.9999, -0.01406, -0.007042, -0.9999, -0.01406, -0.007042, -0.9999, -0.01406, 0.005287, 1.0, 0.007187, 0.005287, 1.0, 0.007187, 0.005287, 1.0, 0.007187, 0.01572, 0.9996, 0.02541, 0.01572, 0.9996, 0.02541, 0.01572, 0.9996, 0.02541, 0.01055, 0.9999, -0.003508, 0.01055, 0.9999, -0.003508, 0.01055, 0.9999, -0.003508, -0.00973, -0.9999, 0.005298, -0.00973, -0.9999, 0.005298, -0.00973, -0.9999, 0.005298, -0.005284, -1.0, 0.003754, -0.005284, -1.0, 0.003754, -0.005284, -1.0, 0.003754, 0.005448, 1.0, -0.002968, 0.005448, 1.0, -0.002968, 0.005448, 1.0, -0.002968, -0.006595, -1.0, 0.004151, -0.006595, -1.0, 0.004151, -0.006595, -1.0, 0.004151, -0.007046, -0.9999, -0.01142, -0.007046, -0.9999, -0.01142, -0.007046, -0.9999, -0.01142, -0.00567, -1.0, -0.007733, -0.00567, -1.0, -0.007733, -0.00567, -1.0, -0.007733, 0.003873, 1.0, 0.004464, 0.003873, 1.0, 0.004464, 0.003873, 1.0, 0.004464, 0.003966, 1.0, -0.002501, 0.003966, 1.0, -0.002501, 0.003966, 1.0, -0.002501, 0.00296, 1.0, 0.002975, 0.00296, 1.0, 0.002975, 0.00296, 1.0, 0.002975, 0.003069, 1.0, -0.002186, 0.003069, 1.0, -0.002186, 0.003069, 1.0, -0.002186, -0.003583, -1.0, 0.003357, -0.003583, -1.0, 0.003357, -0.003583, -1.0, 0.003357, -0.003793, -1.0, -0.00439, -0.003793, -1.0, -0.00439, -0.003793, -1.0, -0.00439, 0.002215, 1.0, -0.002235, 0.002215, 1.0, -0.002235, 0.002215, 1.0, -0.002235, -0.003153, -1.0, 0.005017, -0.003153, -1.0, 0.005017, -0.003153, -1.0, 0.005017, -0.003162, -1.0, -0.003169, -0.003162, -1.0, -0.003169, -0.003162, -1.0, -0.003169, 0.002413, 1.0, 0.001185, 0.002413, 1.0, 0.001185, 0.002413, 1.0, 0.001185, 0.0, 1.0, 0.0, 0.0, 1.0, 0.0, 0.0, 1.0, 0.0, 0.0, 1.0, 0.0, 0.0, 1.0, 0.0, 0.0, 1.0, 0.0, -0.003192, -1.0, -0.003035, -0.003192, -1.0, -0.003035, -0.003192, -1.0, -0.003035, 0.002093, 1.0, 0.00333, 0.002093, 1.0, 0.00333, 0.002093, 1.0, 0.00333, -0.003745, -1.0, -0.00266, -0.003745, -1.0, -0.00266, -0.003745, -1.0, -0.00266, 0.002901, 1.0, 0.002804, 0.002901, 1.0, 0.002804, 0.002901, 1.0, 0.002804, 0.003841, 1.0, 0.002736, 0.003841, 1.0, 0.002736, 0.003841, 1.0, 0.002736, -0.006993, -1.0, -0.003808, -0.006993, -1.0, -0.003808, -0.006993, -1.0, -0.003808, 0.005165, 1.0, 0.003257, 0.005165, 1.0, 0.003257, 0.005165, 1.0, 0.003257, -0.005463, -1.0, -0.003438, -0.005463, -1.0, -0.003438, -0.005463, -1.0, -0.003438, -0.01364, -0.9999, -0.004535, -0.01364, -0.9999, -0.004535, -0.01364, -0.9999, -0.004535, 0.008398, 1.0, 0.004575, 0.008398, 1.0, 0.004575, 0.008398, 1.0, 0.004575, 0.0, 1.0, 0.0, 0.0, 1.0, 0.0, 0.0, 1.0, 0.0, 0.0, 1.0, 0.0, 0.0, 1.0, 0.0, 0.0, 1.0, 0.0, -0.003025, -1.0, 0.001485, -0.003025, -1.0, 0.001485, -0.003025, -1.0, 0.001485, 0.002188, 1.0, -0.002309, 0.002188, 1.0, -0.002309, 0.002188, 1.0, -0.002309, 0.002864, 1.0, -0.0033, 0.002864, 1.0, -0.0033, 0.002864, 1.0, -0.0033, -0.003843, -1.0, 0.00376, -0.003843, -1.0, 0.00376, -0.003843, -1.0, 0.00376, -0.005869, -1.0, 0.006794, -0.005869, -1.0, 0.006794, -0.005869, -1.0, 0.006794, 0.003625, 1.0, -0.004928, 0.003625, 1.0, -0.004928, 0.003625, 1.0, -0.004928, 0.004779, 1.0, -0.007726, 0.004779, 1.0, -0.007726, 0.004779, 1.0, -0.007726, -0.009517, -0.9998, 0.01542, -0.009517, -0.9998, 0.01542, -0.009517, -0.9998, 0.01542, -0.007691, -0.9999, 0.01049, -0.007691, -0.9999, 0.01049, -0.007691, -0.9999, 0.01049, 0.01199, 0.9996, -0.02395, 0.01199, 0.9996, -0.02395, 0.01199, 0.9996, -0.02395, -0.007042, 0.9999, -0.01406, -0.007042, 0.9999, -0.01406, -0.007042, 0.9999, -0.01406, 0.004779, -1.0, 0.007726, 0.004779, -1.0, 0.007726, 0.004779, -1.0, 0.007726, 0.01199, -0.9996, 0.02395, 0.01199, -0.9996, 0.02395, 0.01199, -0.9996, 0.02395, 0.01055, -0.9999, -0.003508, 0.01055, -0.9999, -0.003508, 0.01055, -0.9999, -0.003508, -0.01364, 0.9999, 0.004535, -0.01364, 0.9999, 0.004535, -0.01364, 0.9999, 0.004535, -0.005463, 1.0, 0.003438, -0.005463, 1.0, 0.003438, -0.005463, 1.0, 0.003438, 0.005448, -1.0, -0.002968, 0.005448, -1.0, -0.002968, 0.005448, -1.0, -0.002968, -0.006993, 1.0, 0.003808, -0.006993, 1.0, 0.003808, -0.006993, 1.0, 0.003808, -0.007046, 0.9999, -0.01142, -0.007046, 0.9999, -0.01142, -0.007046, 0.9999, -0.01142, -0.00567, 1.0, -0.007733, -0.00567, 1.0, -0.007733, -0.00567, 1.0, -0.007733, 0.003625, -1.0, 0.004928, 0.003625, -1.0, 0.004928, 0.003625, -1.0, 0.004928, 0.003966, -1.0, -0.002501, 0.003966, -1.0, -0.002501, 0.003966, -1.0, -0.002501, 0.002864, -1.0, 0.0033, 0.002864, -1.0, 0.0033, 0.002864, -1.0, 0.0033, 0.003069, -1.0, -0.002186, 0.003069, -1.0, -0.002186, 0.003069, -1.0, -0.002186, -0.003745, 1.0, 0.00266, -0.003745, 1.0, 0.00266, -0.003745, 1.0, 0.00266, -0.003793, 1.0, -0.00439, -0.003793, 1.0, -0.00439, -0.003793, 1.0, -0.00439, 0.002215, -1.0, -0.002235, 0.002215, -1.0, -0.002235, 0.002215, -1.0, -0.002235, -0.003192, 1.0, 0.003035, -0.003192, 1.0, 0.003035, -0.003192, 1.0, 0.003035, -0.003162, 1.0, -0.003169, -0.003162, 1.0, -0.003169, -0.003162, 1.0, -0.003169, 0.002188, -1.0, 0.002309, 0.002188, -1.0, 0.002309, 0.002188, -1.0, 0.002309, 0.0, -1.0, 0.0, 0.0, -1.0, 0.0, 0.0, -1.0, 0.0, 0.0004794, -1.0, -1.394e-08, 0.0004794, -1.0, -2.435e-08, 0.0004794, -1.0, 5.399e-09, -0.003192, 1.0, -0.003035, -0.003192, 1.0, -0.003035, -0.003192, 1.0, -0.003035, 0.002215, -1.0, 0.002235, 0.002215, -1.0, 0.002235, 0.002215, -1.0, 0.002235, -0.003745, 1.0, -0.00266, -0.003745, 1.0, -0.00266, -0.003745, 1.0, -0.00266, 0.003069, -1.0, 0.002186, 0.003069, -1.0, 0.002186, 0.003069, -1.0, 0.002186, 0.003966, -1.0, 0.002501, 0.003966, -1.0, 0.002501, 0.003966, -1.0, 0.002501, -0.006993, 1.0, -0.003808, -0.006993, 1.0, -0.003808, -0.006993, 1.0, -0.003808, 0.005448, -1.0, 0.002968, 0.005448, -1.0, 0.002968, 0.005448, -1.0, 0.002968, -0.005463, 1.0, -0.003438, -0.005463, 1.0, -0.003438, -0.005463, 1.0, -0.003438, -0.01364, 0.9999, -0.004535, -0.01364, 0.9999, -0.004535, -0.01364, 0.9999, -0.004535, 0.01055, -0.9999, 0.003508, 0.01055, -0.9999, 0.003508, 0.01055, -0.9999, 0.003508, 0.0, -1.0, 0.0, 0.0, -1.0, 0.0, 0.0, -1.0, 0.0, 0.0, -1.0, 0.0, 0.0, -1.0, 0.0, 0.0, -1.0, 0.0, -0.003162, 1.0, 0.003169, -0.003162, 1.0, 0.003169, -0.003162, 1.0, 0.003169, 0.002188, -1.0, -0.002309, 0.002188, -1.0, -0.002309, 0.002188, -1.0, -0.002309, 0.002864, -1.0, -0.0033, 0.002864, -1.0, -0.0033, 0.002864, -1.0, -0.0033, -0.003793, 1.0, 0.00439, -0.003793, 1.0, 0.00439, -0.003793, 1.0, 0.00439, -0.00567, 1.0, 0.007733, -0.00567, 1.0, 0.007733, -0.00567, 1.0, 0.007733, 0.003625, -1.0, -0.004928, 0.003625, -1.0, -0.004928, 0.003625, -1.0, -0.004928, 0.004779, -1.0, -0.007726, 0.004779, -1.0, -0.007726, 0.004779, -1.0, -0.007726, -0.007042, 0.9999, 0.01406, -0.007042, 0.9999, 0.01406, -0.007042, 0.9999, 0.01406, -0.007046, 0.9999, 0.01142, -0.007046, 0.9999, 0.01142, -0.007046, 0.9999, 0.01142, 0.01199, -0.9996, -0.02395, 0.01199, -0.9996, -0.02395, 0.01199, -0.9996, -0.02395, -0.009517, -0.9998, -0.01542, -0.009517, -0.9998, -0.01542, -0.009517, -0.9998, -0.01542, 0.004779, 1.0, 0.007726, 0.004779, 1.0, 0.007726, 0.004779, 1.0, 0.007726, 0.01199, 0.9996, 0.02395, 0.01199, 0.9996, 0.02395, 0.01199, 0.9996, 0.02395, 0.008398, 1.0, -0.004575, 0.008398, 1.0, -0.004575, 0.008398, 1.0, -0.004575, -0.01364, -0.9999, 0.004535, -0.01364, -0.9999, 0.004535, -0.01364, -0.9999, 0.004535, -0.005463, -1.0, 0.003438, -0.005463, -1.0, 0.003438, -0.005463, -1.0, 0.003438, 0.005165, 1.0, -0.003257, 0.005165, 1.0, -0.003257, 0.005165, 1.0, -0.003257, -0.006993, -1.0, 0.003808, -0.006993, -1.0, 0.003808, -0.006993, -1.0, 0.003808, -0.007691, -0.9999, -0.01049, -0.007691, -0.9999, -0.01049, -0.007691, -0.9999, -0.01049, -0.005869, -1.0, -0.006794, -0.005869, -1.0, -0.006794, -0.005869, -1.0, -0.006794, 0.003625, 1.0, 0.004928, 0.003625, 1.0, 0.004928, 0.003625, 1.0, 0.004928, 0.003841, 1.0, -0.002736, 0.003841, 1.0, -0.002736, 0.003841, 1.0, -0.002736, 0.002864, 1.0, 0.0033, 0.002864, 1.0, 0.0033, 0.002864, 1.0, 0.0033, 0.002901, 1.0, -0.002804, 0.002901, 1.0, -0.002804, 0.002901, 1.0, -0.002804, -0.003745, -1.0, 0.00266, -0.003745, -1.0, 0.00266, -0.003745, -1.0, 0.00266, -0.003843, -1.0, -0.00376, -0.003843, -1.0, -0.00376, -0.003843, -1.0, -0.00376, 0.002093, 1.0, -0.00333, 0.002093, 1.0, -0.00333, 0.002093, 1.0, -0.00333, -0.003192, -1.0, 0.003035, -0.003192, -1.0, 0.003035, -0.003192, -1.0, 0.003035, -0.003025, -1.0, -0.001485, -0.003025, -1.0, -0.001485, -0.003025, -1.0, -0.001485, 0.002188, 1.0, 0.002309, 0.002188, 1.0, 0.002309, 0.002188, 1.0, 0.002309, 0.0, 1.0, 0.0, 0.0, 1.0, 0.0, 0.0, 1.0, 0.0, 0.0, 1.0, 0.0, 0.0, 1.0, 0.0, 0.0, 1.0, 0.0, -0.003153, -1.0, -0.005017, -0.003153, -1.0, -0.005017, -0.003153, -1.0, -0.005017, 0.002215, 1.0, 0.002235, 0.002215, 1.0, 0.002235, 0.002215, 1.0, 0.002235, -0.003583, -1.0, -0.003357, -0.003583, -1.0, -0.003357, -0.003583, -1.0, -0.003357, 0.003069, 1.0, 0.002186, 0.003069, 1.0, 0.002186, 0.003069, 1.0, 0.002186, 0.003966, 1.0, 0.002501, 0.003966, 1.0, 0.002501, 0.003966, 1.0, 0.002501, -0.006595, -1.0, -0.004151, -0.006595, -1.0, -0.004151, -0.006595, -1.0, -0.004151, 0.005448, 1.0, 0.002968, 0.005448, 1.0, 0.002968, 0.005448, 1.0, 0.002968, -0.005284, -1.0, -0.003754, -0.005284, -1.0, -0.003754, -0.005284, -1.0, -0.003754, -0.00973, -0.9999, -0.005298, -0.00973, -0.9999, -0.005298, -0.00973, -0.9999, -0.005298, 0.01055, 0.9999, 0.003508, 0.01055, 0.9999, 0.003508, 0.01055, 0.9999, 0.003508, 0.0, 1.0, 2.515e-08, 0.0, 1.0, 2.515e-08, 0.0, 1.0, 2.515e-08, 0.0, 1.0, -2.515e-08, 0.0, 1.0, -2.515e-08, 0.0, 1.0, -2.515e-08, -0.003162, -1.0, 0.003169, -0.003162, -1.0, 0.003169, -0.003162, -1.0, 0.003169, 0.002413, 1.0, -0.001185, 0.002413, 1.0, -0.001185, 0.002413, 1.0, -0.001185, 0.00296, 1.0, -0.002975, 0.00296, 1.0, -0.002975, 0.00296, 1.0, -0.002975, -0.003793, -1.0, 0.00439, -0.003793, -1.0, 0.00439, -0.003793, -1.0, 0.00439, -0.00567, -1.0, 0.007733, -0.00567, -1.0, 0.007733, -0.00567, -1.0, 0.007733, 0.003873, 1.0, -0.004464, 0.003873, 1.0, -0.004464, 0.003873, 1.0, -0.004464, 0.005287, 1.0, -0.007187, 0.005287, 1.0, -0.007187, 0.005287, 1.0, -0.007187, -0.007042, -0.9999, 0.01406, -0.007042, -0.9999, 0.01406, -0.007042, -0.9999, 0.01406, -0.007046, -0.9999, 0.01142, -0.007046, -0.9999, 0.01142, -0.007046, -0.9999, 0.01142, 0.01572, 0.9996, -0.02541, 0.01572, 0.9996, -0.02541, 0.01572, 0.9996, -0.02541, -0.009517, 0.9998, -0.01542, -0.009517, 0.9998, -0.01542, -0.009517, 0.9998, -0.01542, 0.005287, -1.0, 0.007187, 0.005287, -1.0, 0.007187, 0.005287, -1.0, 0.007187, 0.01572, -0.9996, 0.02541, 0.01572, -0.9996, 0.02541, 0.01572, -0.9996, 0.02541, 0.008398, -1.0, -0.004575, 0.008398, -1.0, -0.004575, 0.008398, -1.0, -0.004575, -0.00973, 0.9999, 0.005298, -0.00973, 0.9999, 0.005298, -0.00973, 0.9999, 0.005298, -0.005284, 1.0, 0.003754, -0.005284, 1.0, 0.003754, -0.005284, 1.0, 0.003754, 0.005165, -1.0, -0.003257, 0.005165, -1.0, -0.003257, 0.005165, -1.0, -0.003257, -0.006595, 1.0, 0.004151, -0.006595, 1.0, 0.004151, -0.006595, 1.0, 0.004151, -0.007691, 0.9999, -0.01049, -0.007691, 0.9999, -0.01049, -0.007691, 0.9999, -0.01049, -0.005869, 1.0, -0.006794, -0.005869, 1.0, -0.006794, -0.005869, 1.0, -0.006794, 0.003873, -1.0, 0.004464, 0.003873, -1.0, 0.004464, 0.003873, -1.0, 0.004464, 0.003841, -1.0, -0.002736, 0.003841, -1.0, -0.002736, 0.003841, -1.0, -0.002736, 0.00296, -1.0, 0.002975, 0.00296, -1.0, 0.002975, 0.00296, -1.0, 0.002975, 0.002901, -1.0, -0.002804, 0.002901, -1.0, -0.002804, 0.002901, -1.0, -0.002804, -0.003583, 1.0, 0.003357, -0.003583, 1.0, 0.003357, -0.003583, 1.0, 0.003357, -0.003843, 1.0, -0.00376, -0.003843, 1.0, -0.00376, -0.003843, 1.0, -0.00376, 0.002093, -1.0, -0.00333, 0.002093, -1.0, -0.00333, 0.002093, -1.0, -0.00333, -0.003153, 1.0, 0.005017, -0.003153, 1.0, 0.005017, -0.003153, 1.0, 0.005017, -0.003025, 1.0, -0.001485, -0.003025, 1.0, -0.001485, -0.003025, 1.0, -0.001485, 0.002413, -1.0, 0.001185, 0.002413, -1.0, 0.001185, 0.002413, -1.0, 0.001185, 0.0004794, -1.0, -7.669e-09, 0.0004794, -1.0, -2.333e-08, 0.0004794, -1.0, -5.076e-09, 0.0, -1.0, 0.0, 0.0, -1.0, 0.0, 0.0, -1.0, 0.0, -0.003153, 1.0, -0.005017, -0.003153, 1.0, -0.005017, -0.003153, 1.0, -0.005017, 0.002093, -1.0, 0.00333, 0.002093, -1.0, 0.00333, 0.002093, -1.0, 0.00333, -0.003583, 1.0, -0.003357, -0.003583, 1.0, -0.003357, -0.003583, 1.0, -0.003357, 0.002901, -1.0, 0.002804, 0.002901, -1.0, 0.002804, 0.002901, -1.0, 0.002804, 0.003841, -1.0, 0.002736, 0.003841, -1.0, 0.002736, 0.003841, -1.0, 0.002736, -0.006595, 1.0, -0.004151, -0.006595, 1.0, -0.004151, -0.006595, 1.0, -0.004151, 0.005165, -1.0, 0.003257, 0.005165, -1.0, 0.003257, 0.005165, -1.0, 0.003257, -0.005284, 1.0, -0.003754, -0.005284, 1.0, -0.003754, -0.005284, 1.0, -0.003754, -0.00973, 0.9999, -0.005298, -0.00973, 0.9999, -0.005298, -0.00973, 0.9999, -0.005298, 0.008398, -1.0, 0.004575, 0.008398, -1.0, 0.004575, 0.008398, -1.0, 0.004575, 0.0, -1.0, 0.0, 0.0, -1.0, 0.0, 0.0, -1.0, 0.0, 0.0, -1.0, 0.0, 0.0, -1.0, 0.0, 0.0, -1.0, 0.0, -0.003025, 1.0, 0.001485, -0.003025, 1.0, 0.001485, -0.003025, 1.0, 0.001485, 0.002413, -1.0, -0.001185, 0.002413, -1.0, -0.001185, 0.002413, -1.0, -0.001185, 0.00296, -1.0, -0.002975, 0.00296, -1.0, -0.002975, 0.00296, -1.0, -0.002975, -0.003843, 1.0, 0.00376, -0.003843, 1.0, 0.00376, -0.003843, 1.0, 0.00376, -0.005869, 1.0, 0.006794, -0.005869, 1.0, 0.006794, -0.005869, 1.0, 0.006794, 0.003873, -1.0, -0.004464, 0.003873, -1.0, -0.004464, 0.003873, -1.0, -0.004464, 0.005287, -1.0, -0.007187, 0.005287, -1.0, -0.007187, 0.005287, -1.0, -0.007187, -0.009517, 0.9998, 0.01542, -0.009517, 0.9998, 0.01542, -0.009517, 0.9998, 0.01542, -0.007691, 0.9999, 0.01049, -0.007691, 0.9999, 0.01049, -0.007691, 0.9999, 0.01049, 0.01572, -0.9996, -0.02541, 0.01572, -0.9996, -0.02541, 0.01572, -0.9996, -0.02541, 0.003849, -1.0, -0.00128, 0.003849, -1.0, -0.00128, 0.003849, -1.0, -0.00128, -0.003019, -1.0, 0.001004, -0.003019, -1.0, 0.001004, -0.003019, -1.0, 0.001004, -0.00113, -1.0, -0.002846, -0.00113, -1.0, -0.002846, -0.00113, -1.0, -0.002846, 0.001231, -1.0, 0.003097, 0.001231, -1.0, 0.003097, 0.001231, -1.0, 0.003097, -0.9164, 5.911e-06, -0.4003, -0.9164, 5.911e-06, -0.4003, -0.9164, 5.911e-06, -0.4003, -0.3691, 8.036e-05, 0.9294, -0.3691, 8.036e-05, 0.9294, -0.3691, 8.036e-05, 0.9294, 0.9165, 4.899e-05, 0.4001, 0.9165, 4.899e-05, 0.4001, 0.9165, 4.899e-05, 0.4001, 0.3693, -1.333e-05, -0.9293, 0.3693, -1.333e-05, -0.9293, 0.3693, -1.333e-05, -0.9293, -0.9164, 7.598e-05, 0.4003, -0.9164, 7.598e-05, 0.4003, -0.9164, 7.598e-05, 0.4003, 0.3693, 8.698e-05, 0.9293, 0.3693, 8.698e-05, 0.9293, 0.3693, 8.698e-05, 0.9293, -0.002521, -1.0, -0.001101, -0.002521, -1.0, -0.001101, -0.002521, -1.0, -0.001101, 0.003076, -1.0, 0.001343, 0.003076, -1.0, 0.001343, 0.003076, -1.0, 0.001343, -0.3691, -6.873e-05, -0.9294, -0.3691, -6.873e-05, -0.9294, -0.3691, -6.873e-05, -0.9294, 0.9165, -7.138e-06, -0.4001, 0.9165, -7.138e-06, -0.4001, 0.9165, -7.138e-06, -0.4001, -0.001672, -1.0, 0.003339, -0.001672, -1.0, 0.003339, -0.001672, -1.0, 0.003339, 0.001898, -1.0, -0.00379, 0.001898, -1.0, -0.00379, 0.001898, -1.0, -0.00379, 0.003076, 1.0, -0.001343, 0.003076, 1.0, -0.001343, 0.003076, 1.0, -0.001343, -0.002521, 1.0, 0.001101, -0.002521, 1.0, 0.001101, -0.002521, 1.0, 0.001101, -0.00113, 1.0, -0.002846, -0.00113, 1.0, -0.002846, -0.00113, 1.0, -0.002846, 0.001231, 1.0, 0.003097, 0.001231, 1.0, 0.003097, 0.001231, 1.0, 0.003097, -0.9164, -0.0001983, -0.4003, -0.9164, -0.0001983, -0.4003, -0.9164, -0.0001983, -0.4003, -0.3691, 9.368e-05, 0.9294, -0.3691, 9.368e-05, 0.9294, -0.3691, 9.368e-05, 0.9294, 0.9165, 0.0, 0.4001, 0.9165, 0.0, 0.4001, 0.9165, 0.0, 0.4001, 0.3693, -9.373e-05, -0.9293, 0.3693, -9.373e-05, -0.9293, 0.3693, -9.373e-05, -0.9293, -0.9164, -0.0001983, 0.4003, -0.9164, -0.0001983, 0.4003, -0.9164, -0.0001983, 0.4003, 0.3693, 9.373e-05, 0.9293, 0.3693, 9.373e-05, 0.9293, 0.3693, 9.373e-05, 0.9293, -0.002521, 1.0, -0.001101, -0.002521, 1.0, -0.001101, -0.002521, 1.0, -0.001101, 0.003076, 1.0, 0.001343, 0.003076, 1.0, 0.001343, 0.003076, 1.0, 0.001343, -0.3691, -9.368e-05, -0.9294, -0.3691, -9.368e-05, -0.9294, -0.3691, -9.368e-05, -0.9294, 0.9165, 0.0, -0.4001, 0.9165, 0.0, -0.4001, 0.9165, 0.0, -0.4001, -0.00113, 1.0, 0.002846, -0.00113, 1.0, 0.002846, -0.00113, 1.0, 0.002846, 0.001231, 1.0, -0.003097, 0.001231, 1.0, -0.003097, 0.001231, 1.0, -0.003097, 0.003076, -1.0, -0.001343, 0.003076, -1.0, -0.001343, 0.003076, -1.0, -0.001343, -0.002521, -1.0, 0.001101, -0.002521, -1.0, 0.001101, -0.002521, -1.0, 0.001101, -0.001672, -1.0, -0.003339, -0.001672, -1.0, -0.003339, -0.001672, -1.0, -0.003339, 0.001898, -1.0, 0.00379, 0.001898, -1.0, 0.00379, 0.001898, -1.0, 0.00379, -0.9164, 0.0, -0.4003, -0.9164, 0.0, -0.4003, -0.9164, 0.0, -0.4003, -0.3691, 4.684e-05, 0.9294, -0.3691, 4.684e-05, 0.9294, -0.3691, 4.684e-05, 0.9294, 0.9165, 0.0, 0.4001, 0.9165, 0.0, 0.4001, 0.9165, 0.0, 0.4001, 0.3693, -9.373e-05, -0.9293, 0.3693, -9.373e-05, -0.9293, 0.3693, -9.373e-05, -0.9293, -0.9164, 0.0, 0.4003, -0.9164, 0.0, 0.4003, -0.9164, 0.0, 0.4003, 0.3693, 9.373e-05, 0.9293, 0.3693, 9.373e-05, 0.9293, 0.3693, 9.373e-05, 0.9293, -0.003019, -1.0, -0.001004, -0.003019, -1.0, -0.001004, -0.003019, -1.0, -0.001004, 0.003849, -1.0, 0.00128, 0.003849, -1.0, 0.00128, 0.003849, -1.0, 0.00128, -0.3691, -9.368e-05, -0.9294, -0.3691, -9.368e-05, -0.9294, -0.3691, -9.368e-05, -0.9294, 0.9165, 0.0, -0.4001, 0.9165, 0.0, -0.4001, 0.9165, 0.0, -0.4001, -0.00113, -1.0, 0.002846, -0.00113, -1.0, 0.002846, -0.00113, -1.0, 0.002846, 0.001231, -1.0, -0.003097, 0.001231, -1.0, -0.003097, 0.001231, -1.0, -0.003097, 0.003849, 1.0, -0.00128, 0.003849, 1.0, -0.00128, 0.003849, 1.0, -0.00128, -0.003019, 1.0, 0.001004, -0.003019, 1.0, 0.001004, -0.003019, 1.0, 0.001004, -0.001672, 1.0, -0.003339, -0.001672, 1.0, -0.003339, -0.001672, 1.0, -0.003339, 0.001898, 1.0, 0.00379, 0.001898, 1.0, 0.00379, 0.001898, 1.0, 0.00379, -0.9164, 0.0001223, -0.4003, -0.9164, 0.0001223, -0.4003, -0.9164, 0.0001223, -0.4003, -0.3691, 6.873e-05, 0.9294, -0.3691, 6.873e-05, 0.9294, -0.3691, 6.873e-05, 0.9294, 0.9165, 7.138e-06, 0.4001, 0.9165, 7.138e-06, 0.4001, 0.9165, 7.138e-06, 0.4001, 0.3693, -8.698e-05, -0.9293, 0.3693, -8.698e-05, -0.9293, 0.3693, -8.698e-05, -0.9293, -0.9164, 0.0001924, 0.4003, -0.9164, 0.0001924, 0.4003, -0.9164, 0.0001924, 0.4003, 0.3693, 1.333e-05, 0.9293, 0.3693, 1.333e-05, 0.9293, 0.3693, 1.333e-05, 0.9293, -0.003019, 1.0, -0.001004, -0.003019, 1.0, -0.001004, -0.003019, 1.0, -0.001004, 0.003849, 1.0, 0.00128, 0.003849, 1.0, 0.00128, 0.003849, 1.0, 0.00128, -0.3691, -3.352e-05, -0.9294, -0.3691, -3.352e-05, -0.9294, -0.3691, -3.352e-05, -0.9294, 0.9165, -4.898e-05, -0.4001, 0.9165, -4.898e-05, -0.4001, 0.9165, -4.898e-05, -0.4001, -0.001672, 1.0, 0.003339, -0.001672, 1.0, 0.003339, -0.001672, 1.0, 0.003339, 0.001898, 1.0, -0.00379, 0.001898, 1.0, -0.00379, 0.001898, 1.0, -0.00379])] * 3)])
arm_armature_001 = bpy.data.armatures.new('Armature.001')  # bones are not reproduced

# ---- objects
ob_arc = bpy.data.objects.new('Arc', me_arc)
ob_armature = bpy.data.objects.new('Armature', arm_armature_001)

# ---- transforms, parenting, visibility, modifiers, constraints
ob_arc.parent = ob_armature
ob_arc.matrix_parent_inverse = Matrix(((2.12, -0.0, 0.0, -0.0), (0.0, -9.267e-08, -2.12, 0.0), (0.0, 2.12, -9.267e-08, 0.0), (-0.0, 0.0, 0.0, 1.0)))
ob_arc.location = (0.7453, 0.0, 0.0)
ob_arc.scale = (-0.00391, 2.312, -0.00391)
_vg = ob_arc.vertex_groups.new(name='Bone')
for _i, _w in zip([21, 23, 104, 137, 139, 274, 275, 277, 356, 357, 510, 511, 512, 513, 514, 515, 516, 517, 518, 519, 520, 521, 522, 523, 524, 525, 526, 527, 528, 530, 531, 532, 533, 534, 535, 536, 537, 538, 539, 540, 541, 542, 543, 544, 545, 546, 547, 548, 549, 551, 552, 553, 554, 555, 556, 557, 598, 599, 600, 601, 602, 603, 604, 605, 606, 607, 608, 609, 610, 611, 613, 614, 615, 616, 617, 618, 619, 620, 621, 622, 624, 625, 626, 627, 628, 629], [0.2467, 0.2457, 0.2388, 0.2449, 0.2467, 0.08274, 0.1914, 0.2388, 0.2467, 0.2457, 0.3806, 0.2828, 0.2981, 0.3038, 0.1308, 0.159, 0.4683, 0.324, 0.4397, 0.4737, 0.3214, 0.4383, 0.4999, 0.496, 0.4999, 0.4988, 0.3585, 0.4983, 0.492, 0.4918, 0.495, 0.2915, 0.496, 0.4999, 0.4961, 0.4999, 0.496, 0.1397, 0.495, 0.4548, 0.3175, 0.4378, 0.468, 0.3676, 0.4531, 0.4983, 0.4544, 0.4988, 0.4918, 0.492, 0.3417, 0.1598, 0.201, 0.3789, 0.1928, 0.2911, 0.468, 0.4531, 0.3676, 0.4545, 0.4374, 0.3163, 0.3422, 0.202, 0.1609, 0.3787, 0.2908, 0.1916, 0.4961, 0.4544, 0.1397, 0.496, 0.2915, 0.3039, 0.1592, 0.1313, 0.3806, 0.2981, 0.2828, 0.3585, 0.4681, 0.4392, 0.3225, 0.474, 0.4389, 0.323]): _vg.add([_i], _w, 'REPLACE')
_vg = ob_arc.vertex_groups.new(name='Bone.001')
for _i, _w in zip([12, 13, 14, 18, 19, 20, 21, 22, 23, 24, 30, 31, 32, 95, 101, 102, 103, 104, 105, 106, 128, 130, 131, 132, 133, 137, 138, 139, 268, 269, 270, 271, 272, 274, 275, 276, 277, 278, 279, 280, 281, 282, 286, 347, 348, 349, 353, 356, 357, 358, 377, 380, 381, 382, 383, 384, 386, 387, 388, 510, 511, 512, 513, 514, 515, 516, 517, 518, 519, 520, 521, 540, 541, 542, 543, 544, 545, 552, 553, 554, 555, 556, 557, 598, 599, 600, 601, 602, 603, 604, 605, 606, 607, 608, 609, 616, 617, 618, 619, 620, 621, 624, 625, 626, 627, 628, 629], [0.4837, 0.0613, 0.4833, 0.4848, 0.401, 0.2722, 0.2533, 0.4813, 0.2543, 0.4492, 0.4893, 0.002808, 0.4911, 0.4748, 0.4874, 0.05567, 0.4824, 0.2612, 0.493, 0.4936, 0.481, 0.4912, 0.4685, 0.2784, 0.1532, 0.2551, 0.4808, 0.2533, 0.4682, 0.1548, 0.2684, 0.3011, 0.3874, 0.4173, 0.3086, 0.4925, 0.2612, 0.4929, 0.4929, 0.4873, 0.4822, 0.04866, 0.4706, 0.4904, 0.4915, 0.005174, 0.4493, 0.2533, 0.2543, 0.4808, 0.4435, 0.4913, 0.4911, 0.2643, 0.1069, 0.2232, 0.4848, 0.2814, 0.3974, 0.1194, 0.2172, 0.2019, 0.1962, 0.3692, 0.341, 0.01333, 0.176, 0.06031, 0.002558, 0.1786, 0.06166, 0.04038, 0.1825, 0.06221, 0.01396, 0.1324, 0.04376, 0.1583, 0.3402, 0.299, 0.1211, 0.3072, 0.2089, 0.01396, 0.04376, 0.1324, 0.04099, 0.06263, 0.1837, 0.1578, 0.298, 0.3391, 0.1213, 0.2092, 0.3084, 0.1961, 0.3408, 0.3687, 0.1194, 0.2019, 0.2172, 0.01386, 0.06082, 0.1775, 0.002071, 0.06108, 0.177]): _vg.add([_i], _w, 'REPLACE')
_vg = ob_arc.vertex_groups.new(name='Bone.003')
for _i, _w in zip([13, 15, 16, 17, 19, 20, 24, 25, 26, 31, 33, 36, 37, 38, 39, 41, 42, 45, 47, 89, 92, 93, 94, 95, 96, 97, 102, 125, 127, 129, 131, 132, 133, 134, 135, 136, 268, 269, 270, 271, 272, 273, 282, 286, 287, 288, 289, 290, 292, 293, 294, 298, 299, 301, 341, 342, 344, 349, 353, 354, 355, 371, 372, 374, 377, 378, 379, 382, 383, 384, 385, 387, 388], [0.4387, 0.4944, 0.424, 0.3127, 0.09895, 0.2278, 0.05083, 0.4843, 0.48, 0.4736, 0.4547, 0.5, 0.5, 0.5, 0.08147, 0.1803, 0.2398, 0.4905, 0.4956, 0.4812, 0.4851, 0.0002447, 0.4872, 0.0004104, 0.4905, 0.4931, 0.4443, 0.4824, 0.4953, 0.4774, 0.01298, 0.2216, 0.3468, 0.4901, 0.323, 0.1886, 0.01355, 0.3452, 0.2316, 0.1989, 0.1126, 0.4886, 0.4507, 0.008783, 0.4925, 0.4905, 0.4852, 0.488, 0.4884, 0.1961, 0.3163, 0.4842, 0.4967, 0.4777, 0.4917, 0.4963, 0.4564, 0.4724, 0.05069, 0.4798, 0.4832, 0.07935, 0.1908, 0.4548, 0.04932, 0.3178, 0.4122, 0.2357, 0.3931, 0.2768, 0.4943, 0.2186, 0.1026]): _vg.add([_i], _w, 'REPLACE')
_vg = ob_arc.vertex_groups.new(name='Bone.004')
for _i, _w in zip([16, 17, 27, 33, 34, 35, 39, 40, 41, 42, 43, 44, 46, 51, 53, 86, 90, 91, 93, 98, 100, 116, 118, 122, 126, 135, 136, 283, 284, 291, 293, 294, 295, 300, 302, 303, 304, 305, 307, 338, 339, 343, 344, 345, 346, 350, 371, 372, 373, 375, 376, 378, 379], [0.07602, 0.1873, 0.4703, 0.04064, 0.4921, 0.4924, 0.4073, 0.009227, 0.3203, 0.2511, 0.2313, 0.1741, 0.4838, 0.276, 0.3653, 0.2477, 0.4038, 0.3021, 0.4749, 0.4892, 0.4944, 0.1278, 0.1956, 0.4807, 0.2468, 0.177, 0.3114, 0.489, 0.4947, 0.4788, 0.3039, 0.1837, 0.4776, 0.2474, 0.3138, 0.4125, 0.1217, 0.1994, 0.2471, 0.2703, 0.3582, 0.4827, 0.03722, 0.492, 0.4911, 0.4719, 0.4106, 0.3108, 0.0008909, 0.1824, 0.2286, 0.1769, 0.07839]): _vg.add([_i], _w, 'REPLACE')
_vg = ob_arc.vertex_groups.new(name='Bone.005')
for _i, _w in zip([27, 28, 29, 40, 43, 44, 48, 51, 53, 54, 57, 59, 60, 62, 83, 85, 86, 90, 91, 99, 116, 118, 119, 123, 124, 126, 285, 296, 297, 300, 302, 303, 304, 305, 307, 310, 311, 313, 332, 333, 335, 338, 339, 350, 351, 352, 365, 368, 369, 373, 375, 376], [0.00943, 0.4955, 0.4985, 0.4708, 0.2672, 0.3272, 0.4765, 0.2202, 0.1386, 0.4833, 0.4929, 0.5073, 0.08563, 0.242, 0.4922, 0.5014, 0.2477, 0.08937, 0.1967, 0.4865, 0.3587, 0.3043, 0.4908, 0.4888, 0.4987, 0.2468, 0.4896, 0.4976, 0.4874, 0.2474, 0.1848, 0.08095, 0.3659, 0.301, 0.2471, 0.4916, 0.5009, 0.4883, 0.05941, 0.2141, 0.4848, 0.2266, 0.1463, 0.006268, 0.4979, 0.4945, 0.4717, 0.494, 0.5081, 0.4756, 0.3198, 0.2681]): _vg.add([_i], _w, 'REPLACE')
_vg = ob_arc.vertex_groups.new(name='Bone.006')
for _i, _w in zip([2, 3, 6, 7, 49, 50, 52, 55, 56, 58, 60, 61, 62, 63, 64, 65, 66, 67, 68, 69, 70, 71, 72, 73, 74, 75, 76, 77, 78, 79, 80, 81, 82, 84, 87, 88, 107, 108, 109, 110, 111, 112, 113, 114, 115, 117, 120, 121, 306, 308, 309, 312, 314, 315, 316, 317, 318, 319, 320, 321, 322, 323, 324, 325, 326, 327, 328, 329, 330, 331, 332, 333, 334, 336, 337, 340, 359, 360, 361, 362, 363, 364, 365, 366, 367, 370], [0.5, 0.5, 0.5, 0.5, 0.4983, 0.4987, 0.4924, 0.498, 0.4985, 0.4836, 0.4144, 0.5049, 0.258, 0.5, 0.5, 0.5, 0.5, 0.5, 0.5, 0.5, 0.5, 0.5, 0.5, 0.5, 0.5, 0.5, 0.5, 0.5, 0.5, 0.5, 0.5, 0.5, 0.5, 0.4932, 0.4967, 0.4989, 0.5, 0.5, 0.5, 0.5, 0.5, 0.5, 0.5, 0.5, 0.5, 0.4946, 0.4952, 0.4987, 0.4962, 0.4987, 0.4969, 0.4952, 0.4979, 0.4942, 0.5, 0.5, 0.5, 0.5, 0.5, 0.5, 0.5, 0.5, 0.5, 0.5, 0.5, 0.5, 0.5, 0.5, 0.5, 0.5, 0.4406, 0.2859, 0.5064, 0.4982, 0.4973, 0.4917, 0.5, 0.5, 0.5, 0.5, 0.5, 0.5, 0.006556, 0.4981, 0.4976, 0.4872]): _vg.add([_i], _w, 'REPLACE')
_vg = ob_arc.vertex_groups.new(name='Bone.D')
for _i, _w in zip([21, 23, 104, 137, 139, 274, 275, 277, 356, 357, 510, 511, 512, 513, 514, 515, 516, 517, 518, 519, 520, 521, 522, 523, 524, 525, 526, 527, 528, 530, 531, 532, 533, 534, 535, 536, 537, 538, 539, 540, 541, 542, 543, 544, 545, 546, 547, 548, 549, 551, 552, 553, 554, 555, 556, 557, 598, 599, 600, 601, 602, 603, 604, 605, 606, 607, 608, 609, 610, 611, 613, 614, 615, 616, 617, 618, 619, 620, 621, 622, 624, 625, 626, 627, 628, 629], [0.2467, 0.2457, 0.2388, 0.2449, 0.2467, 0.08274, 0.1914, 0.2388, 0.2467, 0.2457, 0.3806, 0.2828, 0.2981, 0.3038, 0.1308, 0.159, 0.4683, 0.324, 0.4397, 0.4737, 0.3214, 0.4383, 0.4999, 0.496, 0.4999, 0.4988, 0.3585, 0.4983, 0.492, 0.4918, 0.495, 0.2915, 0.496, 0.4999, 0.4961, 0.4999, 0.496, 0.1397, 0.495, 0.4548, 0.3175, 0.4378, 0.468, 0.3676, 0.4531, 0.4983, 0.4544, 0.4988, 0.4918, 0.492, 0.3417, 0.1598, 0.201, 0.3789, 0.1928, 0.2911, 0.468, 0.4531, 0.3676, 0.4545, 0.4374, 0.3163, 0.3422, 0.202, 0.1609, 0.3787, 0.2908, 0.1916, 0.4961, 0.4544, 0.1397, 0.496, 0.2915, 0.3039, 0.1592, 0.1313, 0.3806, 0.2981, 0.2828, 0.3585, 0.4681, 0.4392, 0.3225, 0.474, 0.4389, 0.323]): _vg.add([_i], _w, 'REPLACE')
_vg = ob_arc.vertex_groups.new(name='Bone.008')
for _i, _w in zip([12, 13, 14, 18, 19, 20, 21, 22, 23, 24, 30, 31, 32, 95, 101, 102, 103, 104, 105, 106, 128, 130, 131, 132, 133, 137, 138, 139, 268, 269, 270, 271, 272, 274, 275, 276, 277, 278, 279, 280, 281, 282, 286, 347, 348, 349, 353, 356, 357, 358, 377, 380, 381, 382, 383, 384, 386, 387, 388, 510, 511, 512, 513, 514, 515, 516, 517, 518, 519, 520, 521, 540, 541, 542, 543, 544, 545, 552, 553, 554, 555, 556, 557, 598, 599, 600, 601, 602, 603, 604, 605, 606, 607, 608, 609, 616, 617, 618, 619, 620, 621, 624, 625, 626, 627, 628, 629], [0.4837, 0.0613, 0.4833, 0.4848, 0.401, 0.2722, 0.2533, 0.4813, 0.2543, 0.4492, 0.4893, 0.002808, 0.4911, 0.4748, 0.4874, 0.05567, 0.4824, 0.2612, 0.493, 0.4936, 0.481, 0.4912, 0.4685, 0.2784, 0.1532, 0.2551, 0.4808, 0.2533, 0.4682, 0.1548, 0.2684, 0.3011, 0.3874, 0.4173, 0.3086, 0.4925, 0.2612, 0.4929, 0.4929, 0.4873, 0.4822, 0.04866, 0.4706, 0.4904, 0.4915, 0.005174, 0.4493, 0.2533, 0.2543, 0.4808, 0.4435, 0.4913, 0.4911, 0.2643, 0.1069, 0.2232, 0.4848, 0.2814, 0.3974, 0.1194, 0.2172, 0.2019, 0.1962, 0.3692, 0.341, 0.01333, 0.176, 0.06031, 0.002558, 0.1786, 0.06166, 0.04038, 0.1825, 0.06221, 0.01396, 0.1324, 0.04376, 0.1583, 0.3402, 0.299, 0.1211, 0.3072, 0.2089, 0.01396, 0.04376, 0.1324, 0.04099, 0.06263, 0.1837, 0.1578, 0.298, 0.3391, 0.1213, 0.2092, 0.3084, 0.1961, 0.3408, 0.3687, 0.1194, 0.2019, 0.2172, 0.01386, 0.06082, 0.1775, 0.002071, 0.06108, 0.177]): _vg.add([_i], _w, 'REPLACE')
_vg = ob_arc.vertex_groups.new(name='Bone.010')
for _i, _w in zip([13, 15, 16, 17, 19, 20, 24, 25, 26, 31, 33, 36, 37, 38, 39, 41, 42, 45, 47, 89, 92, 93, 94, 95, 96, 97, 102, 125, 127, 129, 131, 132, 133, 134, 135, 136, 268, 269, 270, 271, 272, 273, 282, 286, 287, 288, 289, 290, 292, 293, 294, 298, 299, 301, 341, 342, 344, 349, 353, 354, 355, 371, 372, 374, 377, 378, 379, 382, 383, 384, 385, 387, 388], [0.4387, 0.4944, 0.424, 0.3127, 0.09895, 0.2278, 0.05083, 0.4843, 0.48, 0.4736, 0.4547, 0.5, 0.5, 0.5, 0.08147, 0.1803, 0.2398, 0.4905, 0.4956, 0.4812, 0.4851, 0.0002447, 0.4872, 0.0004104, 0.4905, 0.4931, 0.4443, 0.4824, 0.4953, 0.4774, 0.01298, 0.2216, 0.3468, 0.4901, 0.323, 0.1886, 0.01355, 0.3452, 0.2316, 0.1989, 0.1126, 0.4886, 0.4507, 0.008783, 0.4925, 0.4905, 0.4852, 0.488, 0.4884, 0.1961, 0.3163, 0.4842, 0.4967, 0.4777, 0.4917, 0.4963, 0.4564, 0.4724, 0.05069, 0.4798, 0.4832, 0.07935, 0.1908, 0.4548, 0.04932, 0.3178, 0.4122, 0.2357, 0.3931, 0.2768, 0.4943, 0.2186, 0.1026]): _vg.add([_i], _w, 'REPLACE')
_vg = ob_arc.vertex_groups.new(name='Bone.011')
for _i, _w in zip([16, 17, 27, 33, 34, 35, 39, 40, 41, 42, 43, 44, 46, 51, 53, 86, 90, 91, 93, 98, 100, 116, 118, 122, 126, 135, 136, 283, 284, 291, 293, 294, 295, 300, 302, 303, 304, 305, 307, 338, 339, 343, 344, 345, 346, 350, 371, 372, 373, 375, 376, 378, 379], [0.07602, 0.1873, 0.4703, 0.04064, 0.4921, 0.4924, 0.4073, 0.009227, 0.3203, 0.2511, 0.2313, 0.1741, 0.4838, 0.276, 0.3653, 0.2477, 0.4038, 0.3021, 0.4749, 0.4892, 0.4944, 0.1278, 0.1956, 0.4807, 0.2468, 0.177, 0.3114, 0.489, 0.4947, 0.4788, 0.3039, 0.1837, 0.4776, 0.2474, 0.3138, 0.4125, 0.1217, 0.1994, 0.2471, 0.2703, 0.3582, 0.4827, 0.03722, 0.492, 0.4911, 0.4719, 0.4106, 0.3108, 0.0008909, 0.1824, 0.2286, 0.1769, 0.07839]): _vg.add([_i], _w, 'REPLACE')
_vg = ob_arc.vertex_groups.new(name='Bone.012')
for _i, _w in zip([27, 28, 29, 40, 43, 44, 48, 51, 53, 54, 57, 59, 60, 62, 83, 85, 86, 90, 91, 99, 116, 118, 119, 123, 124, 126, 285, 296, 297, 300, 302, 303, 304, 305, 307, 310, 311, 313, 332, 333, 335, 338, 339, 350, 351, 352, 365, 368, 369, 373, 375, 376], [0.00943, 0.4955, 0.4985, 0.4708, 0.2672, 0.3272, 0.4765, 0.2202, 0.1386, 0.4833, 0.4929, 0.5073, 0.08563, 0.242, 0.4922, 0.5014, 0.2477, 0.08937, 0.1967, 0.4865, 0.3587, 0.3043, 0.4908, 0.4888, 0.4987, 0.2468, 0.4896, 0.4976, 0.4874, 0.2474, 0.1848, 0.08095, 0.3659, 0.301, 0.2471, 0.4916, 0.5009, 0.4883, 0.05941, 0.2141, 0.4848, 0.2266, 0.1463, 0.006268, 0.4979, 0.4945, 0.4717, 0.494, 0.5081, 0.4756, 0.3198, 0.2681]): _vg.add([_i], _w, 'REPLACE')
_vg = ob_arc.vertex_groups.new(name='Bone.013')
for _i, _w in zip([2, 3, 6, 7, 49, 50, 52, 55, 56, 58, 60, 61, 62, 63, 64, 65, 66, 67, 68, 69, 70, 71, 72, 73, 74, 75, 76, 77, 78, 79, 80, 81, 82, 84, 87, 88, 107, 108, 109, 110, 111, 112, 113, 114, 115, 117, 120, 121, 306, 308, 309, 312, 314, 315, 316, 317, 318, 319, 320, 321, 322, 323, 324, 325, 326, 327, 328, 329, 330, 331, 332, 333, 334, 336, 337, 340, 359, 360, 361, 362, 363, 364, 365, 366, 367, 370], [0.5, 0.5, 0.5, 0.5, 0.4983, 0.4987, 0.4924, 0.498, 0.4985, 0.4836, 0.4144, 0.5049, 0.258, 0.5, 0.5, 0.5, 0.5, 0.5, 0.5, 0.5, 0.5, 0.5, 0.5, 0.5, 0.5, 0.5, 0.5, 0.5, 0.5, 0.5, 0.5, 0.5, 0.5, 0.4932, 0.4967, 0.4989, 0.5, 0.5, 0.5, 0.5, 0.5, 0.5, 0.5, 0.5, 0.5, 0.4946, 0.4952, 0.4987, 0.4962, 0.4987, 0.4969, 0.4952, 0.4979, 0.4942, 0.5, 0.5, 0.5, 0.5, 0.5, 0.5, 0.5, 0.5, 0.5, 0.5, 0.5, 0.5, 0.5, 0.5, 0.5, 0.5, 0.4406, 0.2859, 0.5064, 0.4982, 0.4973, 0.4917, 0.5, 0.5, 0.5, 0.5, 0.5, 0.5, 0.006556, 0.4981, 0.4976, 0.4872]): _vg.add([_i], _w, 'REPLACE')
_vg = ob_arc.vertex_groups.new(name='Bone.I')
for _i, _w in zip([146, 147, 148, 149, 150, 151, 232, 233, 234, 265, 266, 267, 398, 399, 400, 477, 479, 507, 508, 509, 526, 529, 532, 538, 547, 550, 558, 559, 560, 561, 562, 563, 564, 565, 566, 567, 568, 569, 570, 571, 572, 573, 574, 575, 576, 577, 578, 579, 580, 581, 582, 583, 584, 585, 586, 587, 588, 589, 590, 591, 592, 593, 594, 595, 596, 597, 611, 612, 613, 615, 622, 623, 630, 631, 632, 633, 634, 635, 636, 637, 638, 639, 640, 641, 642, 643, 644, 645, 646, 647, 648, 649, 650, 651, 652, 653], [0.2062, 0.01195, 0.3469, 0.06848, 0.487, 0.4849, 0.4871, 0.07011, 0.4849, 0.07025, 0.4824, 0.4867, 0.002908, 0.002737, 0.4582, 0.4581, 0.001193, 0.01149, 0.0131, 0.4489, 0.283, 0.9838, 0.417, 0.7207, 0.09129, 0.9843, 0.9112, 0.7864, 0.8907, 0.8844, 0.7238, 0.8623, 0.7386, 0.9087, 0.8713, 0.7346, 0.9163, 0.8699, 0.9684, 0.9679, 0.974, 0.9758, 0.9995, 0.9995, 0.9876, 0.9857, 0.9679, 0.9684, 0.9857, 0.9876, 0.726, 0.8853, 0.8634, 0.7864, 0.9112, 0.8907, 0.9758, 0.974, 0.9995, 0.9995, 0.9079, 0.7361, 0.8701, 0.9172, 0.7374, 0.8713, 0.09129, 0.9843, 0.7207, 0.417, 0.283, 0.9838, 0.7105, 0.611, 0.5887, 0.5354, 0.3647, 0.3278, 0.4041, 0.4614, 0.6255, 0.474, 0.5973, 0.7041, 0.3288, 0.3652, 0.5359, 0.5887, 0.611, 0.7105, 0.624, 0.4593, 0.4017, 0.7048, 0.5981, 0.476]): _vg.add([_i], _w, 'REPLACE')
_vg = ob_arc.vertex_groups.new(name='Bone.015')
for _i, _w in zip([140, 141, 142, 143, 144, 145, 146, 147, 148, 149, 150, 151, 152, 153, 154, 158, 159, 160, 223, 224, 225, 229, 230, 231, 232, 233, 234, 256, 257, 258, 259, 260, 261, 262, 263, 264, 265, 266, 267, 389, 390, 391, 395, 396, 397, 398, 399, 400, 401, 402, 403, 407, 408, 409, 468, 469, 470, 474, 475, 476, 477, 478, 479, 498, 500, 501, 502, 503, 507, 508, 509, 558, 559, 560, 561, 562, 563, 564, 565, 566, 567, 568, 569, 582, 583, 584, 585, 586, 587, 592, 593, 594, 595, 596, 597, 630, 631, 632, 633, 634, 635, 636, 637, 638, 639, 640, 641, 642, 643, 644, 645, 646, 647, 648, 649, 650, 651, 652, 653], [0.2122, 0.9432, 0.9425, 0.6145, 0.04217, 0.7229, 0.7938, 0.969, 0.6531, 0.9315, 0.513, 0.5151, 0.9496, 0.1745, 0.9397, 0.09838, 0.9613, 0.9654, 0.9649, 0.1027, 0.9673, 0.1948, 0.9507, 0.9411, 0.5129, 0.9299, 0.5151, 0.08403, 0.9377, 0.9591, 0.9678, 0.5522, 0.9674, 0.2366, 0.006127, 0.3699, 0.9297, 0.5176, 0.5133, 0.4922, 0.3645, 0.8892, 0.9472, 0.63, 0.7776, 0.9735, 0.9736, 0.5418, 0.8212, 0.06726, 0.05841, 0.01785, 0.008959, 0.8908, 0.9055, 0.005191, 0.01713, 0.06163, 0.06876, 0.8219, 0.5419, 0.9757, 0.9744, 0.01402, 0.8001, 0.8902, 0.3637, 0.5061, 0.7445, 0.6125, 0.522, 0.08877, 0.2136, 0.1093, 0.1156, 0.2762, 0.1377, 0.2614, 0.09126, 0.1287, 0.2654, 0.08371, 0.1301, 0.274, 0.1147, 0.1366, 0.2136, 0.08877, 0.1093, 0.09213, 0.2639, 0.1299, 0.08283, 0.2626, 0.1287, 0.2895, 0.389, 0.4113, 0.4646, 0.6353, 0.6722, 0.5959, 0.5386, 0.3745, 0.526, 0.4027, 0.2959, 0.6712, 0.6348, 0.4641, 0.4113, 0.389, 0.2895, 0.376, 0.5407, 0.5983, 0.2952, 0.4019, 0.524]): _vg.add([_i], _w, 'REPLACE')
_vg = ob_arc.vertex_groups.new(name='Bone.017')
for _i, _w in zip([140, 141, 142, 143, 144, 145, 152, 153, 154, 158, 159, 160, 161, 162, 163, 164, 165, 166, 168, 169, 170, 172, 173, 174, 175, 217, 218, 219, 220, 221, 222, 223, 224, 225, 229, 230, 231, 250, 252, 254, 255, 256, 257, 258, 259, 260, 261, 262, 263, 264, 389, 390, 391, 392, 393, 394, 395, 396, 397, 401, 402, 403, 407, 408, 409, 410, 411, 412, 413, 414, 415, 419, 424, 462, 465, 466, 467, 468, 469, 470, 474, 475, 476, 497, 498, 499, 500, 501, 502, 503, 504, 505, 506, 507, 508, 509], [0.7878, 0.05676, 0.05751, 0.3855, 0.9539, 0.2771, 0.05039, 0.8255, 0.06028, 0.9016, 0.02731, 0.01914, 0.9469, 0.07933, 0.953, 1.0, 1.0, 1.0, 0.1775, 0.2895, 0.9492, 0.977, 0.06184, 0.9662, 0.9777, 0.9703, 0.0658, 0.9806, 0.09325, 0.9464, 0.951, 0.02016, 0.8973, 0.01536, 0.8052, 0.04853, 0.05895, 0.1757, 0.3034, 0.9433, 0.9714, 0.916, 0.06234, 0.03187, 0.01435, 0.4478, 0.01522, 0.7634, 0.9719, 0.6301, 0.5078, 0.6355, 0.1108, 0.9732, 0.7054, 0.8313, 0.05285, 0.37, 0.2224, 0.1788, 0.9327, 0.9416, 0.9661, 0.9705, 0.1092, 0.836, 0.005417, 0.006795, 0.5922, 0.4524, 0.9476, 0.461, 0.9155, 0.9282, 0.01346, 0.009338, 0.8419, 0.09448, 0.9724, 0.9664, 0.9384, 0.9312, 0.1781, 0.8352, 0.7967, 0.695, 0.1689, 0.1098, 0.6363, 0.4939, 0.9536, 0.4414, 0.5997, 0.2248, 0.3559, 0.008042]): _vg.add([_i], _w, 'REPLACE')
_vg = ob_arc.vertex_groups.new(name='Bone.018')
for _i, _w in zip([155, 156, 157, 161, 162, 163, 167, 168, 169, 170, 171, 173, 174, 176, 178, 180, 181, 214, 216, 217, 218, 220, 221, 222, 226, 227, 228, 245, 246, 250, 251, 252, 253, 254, 392, 393, 394, 404, 410, 411, 412, 413, 414, 415, 416, 418, 419, 420, 421, 422, 423, 424, 430, 459, 462, 463, 464, 465, 466, 467, 473, 492, 494, 495, 496, 497, 498, 499, 500, 504, 505, 506], [0.9614, 0.03043, 0.9746, 0.05308, 0.9207, 0.04409, 0.09926, 0.7848, 0.6972, 0.000804, 0.4899, 0.9382, 0.01761, 0.2834, 0.3796, 0.5606, 0.6734, 0.547, 0.6576, 0.009321, 0.9342, 0.9067, 0.05359, 0.04802, 0.05171, 0.9617, 0.9735, 0.2902, 0.3732, 0.7905, 0.08547, 0.6874, 0.4876, 0.006654, 0.003578, 0.2946, 0.1687, 0.8885, 0.164, 0.9723, 0.9716, 0.4078, 0.5476, 0.05244, 0.02571, 0.9156, 0.5008, 0.3932, 0.4581, 0.777, 0.6571, 0.0704, 0.4887, 0.4909, 0.05822, 0.629, 0.7537, 0.9683, 0.9703, 0.1581, 0.8943, 0.9266, 0.01675, 0.4509, 0.402, 0.08239, 0.1712, 0.2812, 0.01193, 0.04287, 0.5586, 0.4003]): _vg.add([_i], _w, 'REPLACE')
_vg = ob_arc.vertex_groups.new(name='Bone.019')
for _i, _w in zip([155, 156, 157, 167, 168, 170, 171, 176, 178, 180, 181, 182, 184, 185, 186, 187, 189, 190, 208, 210, 211, 212, 213, 214, 216, 226, 227, 228, 245, 246, 247, 248, 249, 250, 251, 253, 254, 404, 405, 406, 416, 417, 418, 419, 420, 421, 422, 423, 425, 430, 431, 436, 458, 459, 463, 464, 471, 472, 473, 488, 489, 492, 493, 494, 495, 496, 497], [0.02728, 0.9598, 0.0008268, 0.8919, 0.02538, 0.000804, 0.4899, 0.6827, 0.616, 0.4266, 0.332, 0.9731, 0.9957, 0.06263, 0.9768, 1.0, 0.2023, 0.3892, 0.1401, 0.3243, 0.002605, 0.9744, 0.9961, 0.4426, 0.3497, 0.9483, 0.02655, 0.002958, 0.6727, 0.6199, 0.9805, 0.04798, 1.0, 0.01756, 0.9086, 0.4876, 0.006654, 0.1115, 0.9909, 0.9843, 0.9621, 0.9839, 0.0844, 0.02651, 0.6077, 0.5368, 0.2021, 0.3346, 0.9106, 0.4887, 0.9356, 0.9544, 0.9411, 0.4909, 0.3634, 0.2251, 0.9809, 0.9887, 0.1057, 0.8934, 0.964, 0.07343, 0.9882, 0.9666, 0.5379, 0.598, 0.08239]): _vg.add([_i], _w, 'REPLACE')
_vg = ob_arc.vertex_groups.new(name='Bone.020')
for _i, _w in zip([0, 1, 4, 5, 176, 177, 179, 182, 183, 185, 188, 189, 190, 191, 192, 193, 194, 195, 196, 197, 198, 199, 200, 201, 202, 203, 204, 205, 206, 207, 208, 209, 210, 211, 212, 215, 235, 236, 237, 238, 239, 240, 241, 242, 243, 244, 245, 248, 425, 426, 427, 428, 429, 431, 432, 433, 434, 435, 436, 437, 438, 439, 440, 441, 442, 443, 444, 445, 446, 447, 448, 449, 450, 451, 452, 453, 454, 455, 456, 457, 458, 460, 461, 480, 481, 482, 483, 484, 485, 486, 487, 488, 489, 490, 491], [1.0, 1.0, 1.0, 1.0, 0.01777, 0.9851, 0.9703, 0.003723, 0.9814, 0.9374, 1.0, 0.7977, 0.6108, 1.0, 1.0, 1.0, 1.0, 1.0, 1.0, 1.0, 1.0, 1.0, 1.0, 1.0, 1.0, 1.0, 1.0, 1.0, 1.0, 1.0, 0.8599, 1.0, 0.6757, 0.9737, 0.001295, 0.9675, 1.0, 1.0, 1.0, 1.0, 1.0, 1.0, 1.0, 1.0, 1.0, 0.9792, 0.0242, 0.951, 0.08944, 0.9945, 0.9936, 0.989, 0.9934, 0.06438, 0.9936, 0.9924, 0.9813, 0.9893, 0.04112, 1.0, 1.0, 1.0, 1.0, 1.0, 1.0, 1.0, 1.0, 1.0, 1.0, 1.0, 1.0, 1.0, 1.0, 1.0, 1.0, 1.0, 1.0, 1.0, 0.99, 0.992, 0.05886, 0.9942, 0.989, 1.0, 1.0, 1.0, 1.0, 1.0, 1.0, 0.9912, 0.9922, 0.1066, 0.02202, 0.9927, 0.9848]): _vg.add([_i], _w, 'REPLACE')
_vg = ob_arc.vertex_groups.new(name='String')
for _i, _w in zip([8, 9, 10, 11], [1.0, 1.0, 1.0, 1.0]): _vg.add([_i], _w, 'REPLACE')
_m = ob_arc.modifiers.new('Armature', 'ARMATURE')
_m.object = ob_armature
ob_armature.location = (0.0, 0.0, 0.0)
ob_armature.rotation_euler = (-1.571, -0.0, 0.0)
ob_armature.scale = (0.09246, 0.09246, 0.09246)

# ---- collection membership
scene.collection.objects.link(ob_arc)
col_collection.objects.link(ob_armature)

# ---- scene / render settings (as saved in the file)
scene.frame_start = 1; scene.frame_end = 250; scene.frame_set(5)
scene.render.engine = 'BLENDER_EEVEE_NEXT'
bpy.context.view_layer.update()

# ---- added for rendering (the .blend has no active camera and no usable light): camera, sun
cam_auto = bpy.data.cameras.new('AutoCamera')
cam_auto.lens = 50.0
cam_auto.sensor_width = 36.0
cam_auto.clip_end = 1000.0
ob_auto_camera = bpy.data.objects.new('AutoCamera', cam_auto)
scene.collection.objects.link(ob_auto_camera)
ob_auto_camera.location = (0.948469, -1.05632, 0.704387)
ob_auto_camera.rotation_euler = (1.09748, -7.21219e-08, 0.694738)
scene.camera = ob_auto_camera
light_auto_sun = bpy.data.lights.new('AutoSun', 'SUN')
light_auto_sun.energy = 3.0
light_auto_sun.angle = 0.0523599
ob_auto_sun = bpy.data.objects.new('AutoSun', light_auto_sun)
scene.collection.objects.link(ob_auto_sun)
ob_auto_sun.rotation_euler = (0.872665, 0.174533, 0.523599)
bpy.context.view_layer.update()
